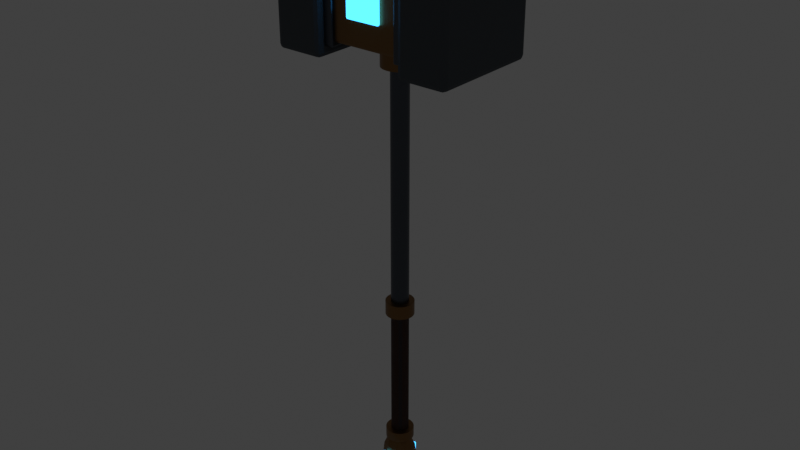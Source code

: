 # Source: SiegeBreaker_Blockout.blend  (saved by Blender 3.0.42; exported with 4.5.12 LTS)
import bpy
from mathutils import Matrix  # noqa: F401  (used for matrix-valued properties, if any)

bpy.ops.wm.read_factory_settings(use_empty=True)
scene = bpy.context.scene
scene.name = 'Scene'

# ---- collections
col_collection = bpy.data.collections.new('Collection'); scene.collection.children.link(col_collection)
col_sb_asset = bpy.data.collections.new('SB_ASSET'); scene.collection.children.link(col_sb_asset)

# ---- materials (node trees are filled in below, after node groups)
mat_m_bronze = bpy.data.materials.new('M_Bronze')
mat_m_bronze.use_transparent_shadow = False
mat_m_bronze.diffuse_color = (0.23, 0.12, 0.045, 1.0)
mat_m_stone = bpy.data.materials.new('M_Stone')
mat_m_stone.use_transparent_shadow = False
mat_m_stone.diffuse_color = (0.055, 0.065, 0.075, 1.0)
mat_m_steel = bpy.data.materials.new('M_Steel')
mat_m_steel.use_transparent_shadow = False
mat_m_steel.diffuse_color = (0.08, 0.09, 0.105, 1.0)
mat_m_rune_emissive = bpy.data.materials.new('M_Rune_Emissive')
mat_m_rune_emissive.use_transparent_shadow = False
mat_m_rune_emissive.diffuse_color = (0.02, 0.18, 0.5, 1.0)
mat_m_leather = bpy.data.materials.new('M_Leather')
mat_m_leather.use_transparent_shadow = False
mat_m_leather.diffuse_color = (0.12, 0.045, 0.02, 1.0)

# ---- material node trees
mat_m_bronze.use_nodes = True; mat_m_bronze.node_tree.nodes.clear()
_N = mat_m_bronze.node_tree.nodes; _L = mat_m_bronze.node_tree.links
n0 = _N.new('ShaderNodeBsdfPrincipled'); n0.name = 'Principled BSDF'; n0.location = (10, 300)
n0.distribution = 'GGX'
n0.subsurface_method = 'RANDOM_WALK_SKIN'
n0.inputs[0].default_value = (0.23, 0.12, 0.045, 1.0)
n0.inputs[1].default_value = 1.0
n0.inputs[2].default_value = 0.45
n0.inputs[3].default_value = 1.45
n0.inputs[27].default_value = (0.0, 0.0, 0.0, 1.0)
n0.inputs[28].default_value = 1.0
n1 = _N.new('ShaderNodeOutputMaterial'); n1.name = 'Material Output'; n1.location = (300, 300)
_L.new(n0.outputs[0], n1.inputs[0])
n1.is_active_output = True
mat_m_stone.use_nodes = True; mat_m_stone.node_tree.nodes.clear()
_N = mat_m_stone.node_tree.nodes; _L = mat_m_stone.node_tree.links
n0 = _N.new('ShaderNodeBsdfPrincipled'); n0.name = 'Principled BSDF'; n0.location = (10, 300)
n0.distribution = 'GGX'
n0.subsurface_method = 'RANDOM_WALK_SKIN'
n0.inputs[0].default_value = (0.055, 0.065, 0.075, 1.0)
n0.inputs[2].default_value = 0.82
n0.inputs[3].default_value = 1.45
n0.inputs[27].default_value = (0.0, 0.0, 0.0, 1.0)
n0.inputs[28].default_value = 1.0
n1 = _N.new('ShaderNodeOutputMaterial'); n1.name = 'Material Output'; n1.location = (300, 300)
_L.new(n0.outputs[0], n1.inputs[0])
n1.is_active_output = True
mat_m_steel.use_nodes = True; mat_m_steel.node_tree.nodes.clear()
_N = mat_m_steel.node_tree.nodes; _L = mat_m_steel.node_tree.links
n0 = _N.new('ShaderNodeBsdfPrincipled'); n0.name = 'Principled BSDF'; n0.location = (10, 300)
n0.distribution = 'GGX'
n0.subsurface_method = 'RANDOM_WALK_SKIN'
n0.inputs[0].default_value = (0.08, 0.09, 0.105, 1.0)
n0.inputs[1].default_value = 1.0
n0.inputs[2].default_value = 0.38
n0.inputs[3].default_value = 1.45
n0.inputs[27].default_value = (0.0, 0.0, 0.0, 1.0)
n0.inputs[28].default_value = 1.0
n1 = _N.new('ShaderNodeOutputMaterial'); n1.name = 'Material Output'; n1.location = (300, 300)
_L.new(n0.outputs[0], n1.inputs[0])
n1.is_active_output = True
mat_m_rune_emissive.use_nodes = True; mat_m_rune_emissive.node_tree.nodes.clear()
_N = mat_m_rune_emissive.node_tree.nodes; _L = mat_m_rune_emissive.node_tree.links
n0 = _N.new('ShaderNodeBsdfPrincipled'); n0.name = 'Principled BSDF'; n0.location = (10, 300)
n0.distribution = 'GGX'
n0.subsurface_method = 'RANDOM_WALK_SKIN'
n0.inputs[0].default_value = (0.02, 0.18, 0.5, 1.0)
n0.inputs[1].default_value = 0.1
n0.inputs[2].default_value = 0.22
n0.inputs[3].default_value = 1.45
n0.inputs[27].default_value = (0.05, 0.45, 1.0, 1.0)
n0.inputs[28].default_value = 3.0
n1 = _N.new('ShaderNodeOutputMaterial'); n1.name = 'Material Output'; n1.location = (300, 300)
_L.new(n0.outputs[0], n1.inputs[0])
n1.is_active_output = True
mat_m_leather.use_nodes = True; mat_m_leather.node_tree.nodes.clear()
_N = mat_m_leather.node_tree.nodes; _L = mat_m_leather.node_tree.links
n0 = _N.new('ShaderNodeBsdfPrincipled'); n0.name = 'Principled BSDF'; n0.location = (10, 300)
n0.distribution = 'GGX'
n0.subsurface_method = 'RANDOM_WALK_SKIN'
n0.inputs[0].default_value = (0.12, 0.045, 0.02, 1.0)
n0.inputs[2].default_value = 0.68
n0.inputs[3].default_value = 1.45
n0.inputs[27].default_value = (0.0, 0.0, 0.0, 1.0)
n0.inputs[28].default_value = 1.0
n1 = _N.new('ShaderNodeOutputMaterial'); n1.name = 'Material Output'; n1.location = (300, 300)
_L.new(n0.outputs[0], n1.inputs[0])
n1.is_active_output = True

# ---- world
world_world = bpy.data.worlds.new('World'); scene.world = world_world
world_world.use_nodes = True; world_world.node_tree.nodes.clear()
_N = world_world.node_tree.nodes; _L = world_world.node_tree.links
n0 = _N.new('ShaderNodeOutputWorld'); n0.name = 'World Output'; n0.location = (300, 300)
n1 = _N.new('ShaderNodeBackground'); n1.name = 'Background'; n1.location = (10, 300)
n1.inputs[0].default_value = (0.05088, 0.05088, 0.05088, 1.0)
_L.new(n1.outputs[0], n0.inputs[0])
n0.is_active_output = True
world_world.color = (0.05088, 0.05088, 0.05088)
world_world.use_sun_shadow = False
world_world.sun_shadow_jitter_overblur = 0.0

# ---- meshes
me_cube_001 = bpy.data.meshes.new('Cube.001')
me_cube_001.from_pydata([(-0.12, -0.13, -0.15), (-0.12, -0.13, 0.15), (-0.12, 0.13, -0.15), (-0.12, 0.13, 0.15), (0.12, -0.13, -0.15), (0.12, -0.13, 0.15), (0.12, 0.13, -0.15), (0.12, 0.13, 0.15)], [], [(0, 1, 3, 2), (2, 3, 7, 6), (6, 7, 5, 4), (4, 5, 1, 0), (2, 6, 4, 0), (7, 3, 1, 5)])
_uv = me_cube_001.uv_layers.new(name='UVMap')
_uv.uv.foreach_set('vector', [0.375, 0.0, 0.625, 0.0, 0.625, 0.25, 0.375, 0.25, 0.375, 0.25, 0.625, 0.25, 0.625, 0.5, 0.375, 0.5, 0.375, 0.5, 0.625, 0.5, 0.625, 0.75, 0.375, 0.75, 0.375, 0.75, 0.625, 0.75, 0.625, 1.0, 0.375, 1.0, 0.125, 0.5, 0.375, 0.5, 0.375, 0.75, 0.125, 0.75, 0.625, 0.5, 0.875, 0.5, 0.875, 0.75, 0.625, 0.75])
me_cube_001.materials.append(mat_m_bronze)
me_cube_001.use_remesh_fix_poles = True
me_cube_001.use_remesh_preserve_attributes = False
me_cube_001.update()
me_cube_002 = bpy.data.meshes.new('Cube.002')
me_cube_002.from_pydata([(-0.07, -0.16, -0.19), (-0.07, -0.16, 0.19), (-0.07, 0.16, -0.19), (-0.07, 0.16, 0.19), (0.07, -0.16, -0.19), (0.07, -0.16, 0.19), (0.07, 0.16, -0.19), (0.07, 0.16, 0.19)], [], [(0, 1, 3, 2), (2, 3, 7, 6), (6, 7, 5, 4), (4, 5, 1, 0), (2, 6, 4, 0), (7, 3, 1, 5)])
_uv = me_cube_002.uv_layers.new(name='UVMap')
_uv.uv.foreach_set('vector', [0.375, 0.0, 0.625, 0.0, 0.625, 0.25, 0.375, 0.25, 0.375, 0.25, 0.625, 0.25, 0.625, 0.5, 0.375, 0.5, 0.375, 0.5, 0.625, 0.5, 0.625, 0.75, 0.375, 0.75, 0.375, 0.75, 0.625, 0.75, 0.625, 1.0, 0.375, 1.0, 0.125, 0.5, 0.375, 0.5, 0.375, 0.75, 0.125, 0.75, 0.625, 0.5, 0.875, 0.5, 0.875, 0.75, 0.625, 0.75])
me_cube_002.materials.append(mat_m_stone)
me_cube_002.use_remesh_fix_poles = True
me_cube_002.use_remesh_preserve_attributes = False
me_cube_002.update()
me_cube_003 = bpy.data.meshes.new('Cube.003')
me_cube_003.from_pydata([(-0.07, -0.16, -0.19), (-0.07, -0.16, 0.19), (-0.07, 0.16, -0.19), (-0.07, 0.16, 0.19), (0.07, -0.16, -0.19), (0.07, -0.16, 0.19), (0.07, 0.16, -0.19), (0.07, 0.16, 0.19)], [], [(0, 1, 3, 2), (2, 3, 7, 6), (6, 7, 5, 4), (4, 5, 1, 0), (2, 6, 4, 0), (7, 3, 1, 5)])
_uv = me_cube_003.uv_layers.new(name='UVMap')
_uv.uv.foreach_set('vector', [0.375, 0.0, 0.625, 0.0, 0.625, 0.25, 0.375, 0.25, 0.375, 0.25, 0.625, 0.25, 0.625, 0.5, 0.375, 0.5, 0.375, 0.5, 0.625, 0.5, 0.625, 0.75, 0.375, 0.75, 0.375, 0.75, 0.625, 0.75, 0.625, 1.0, 0.375, 1.0, 0.125, 0.5, 0.375, 0.5, 0.375, 0.75, 0.125, 0.75, 0.625, 0.5, 0.875, 0.5, 0.875, 0.75, 0.625, 0.75])
me_cube_003.materials.append(mat_m_stone)
me_cube_003.use_remesh_fix_poles = True
me_cube_003.use_remesh_preserve_attributes = False
me_cube_003.update()
me_cube_004 = bpy.data.meshes.new('Cube.004')
me_cube_004.from_pydata([(-0.015, -0.14, -0.16), (-0.015, -0.14, 0.16), (-0.015, 0.14, -0.16), (-0.015, 0.14, 0.16), (0.015, -0.14, -0.16), (0.015, -0.14, 0.16), (0.015, 0.14, -0.16), (0.015, 0.14, 0.16)], [], [(0, 1, 3, 2), (2, 3, 7, 6), (6, 7, 5, 4), (4, 5, 1, 0), (2, 6, 4, 0), (7, 3, 1, 5)])
_uv = me_cube_004.uv_layers.new(name='UVMap')
_uv.uv.foreach_set('vector', [0.375, 0.0, 0.625, 0.0, 0.625, 0.25, 0.375, 0.25, 0.375, 0.25, 0.625, 0.25, 0.625, 0.5, 0.375, 0.5, 0.375, 0.5, 0.625, 0.5, 0.625, 0.75, 0.375, 0.75, 0.375, 0.75, 0.625, 0.75, 0.625, 1.0, 0.375, 1.0, 0.125, 0.5, 0.375, 0.5, 0.375, 0.75, 0.125, 0.75, 0.625, 0.5, 0.875, 0.5, 0.875, 0.75, 0.625, 0.75])
me_cube_004.materials.append(mat_m_steel)
me_cube_004.use_remesh_fix_poles = True
me_cube_004.use_remesh_preserve_attributes = False
me_cube_004.update()
me_cube_005 = bpy.data.meshes.new('Cube.005')
me_cube_005.from_pydata([(-0.015, -0.14, -0.16), (-0.015, -0.14, 0.16), (-0.015, 0.14, -0.16), (-0.015, 0.14, 0.16), (0.015, -0.14, -0.16), (0.015, -0.14, 0.16), (0.015, 0.14, -0.16), (0.015, 0.14, 0.16)], [], [(0, 1, 3, 2), (2, 3, 7, 6), (6, 7, 5, 4), (4, 5, 1, 0), (2, 6, 4, 0), (7, 3, 1, 5)])
_uv = me_cube_005.uv_layers.new(name='UVMap')
_uv.uv.foreach_set('vector', [0.375, 0.0, 0.625, 0.0, 0.625, 0.25, 0.375, 0.25, 0.375, 0.25, 0.625, 0.25, 0.625, 0.5, 0.375, 0.5, 0.375, 0.5, 0.625, 0.5, 0.625, 0.75, 0.375, 0.75, 0.375, 0.75, 0.625, 0.75, 0.625, 1.0, 0.375, 1.0, 0.125, 0.5, 0.375, 0.5, 0.375, 0.75, 0.125, 0.75, 0.625, 0.5, 0.875, 0.5, 0.875, 0.75, 0.625, 0.75])
me_cube_005.materials.append(mat_m_steel)
me_cube_005.use_remesh_fix_poles = True
me_cube_005.use_remesh_preserve_attributes = False
me_cube_005.update()
me_cube_006 = bpy.data.meshes.new('Cube.006')
me_cube_006.from_pydata([(-0.05, -0.005, -0.08), (-0.05, -0.005, 0.08), (-0.05, 0.005, -0.08), (-0.05, 0.005, 0.08), (0.05, -0.005, -0.08), (0.05, -0.005, 0.08), (0.05, 0.005, -0.08), (0.05, 0.005, 0.08)], [], [(0, 1, 3, 2), (2, 3, 7, 6), (6, 7, 5, 4), (4, 5, 1, 0), (2, 6, 4, 0), (7, 3, 1, 5)])
_uv = me_cube_006.uv_layers.new(name='UVMap')
_uv.uv.foreach_set('vector', [0.375, 0.0, 0.625, 0.0, 0.625, 0.25, 0.375, 0.25, 0.375, 0.25, 0.625, 0.25, 0.625, 0.5, 0.375, 0.5, 0.375, 0.5, 0.625, 0.5, 0.625, 0.75, 0.375, 0.75, 0.375, 0.75, 0.625, 0.75, 0.625, 1.0, 0.375, 1.0, 0.125, 0.5, 0.375, 0.5, 0.375, 0.75, 0.125, 0.75, 0.625, 0.5, 0.875, 0.5, 0.875, 0.75, 0.625, 0.75])
me_cube_006.materials.append(mat_m_rune_emissive)
me_cube_006.use_remesh_fix_poles = True
me_cube_006.use_remesh_preserve_attributes = False
me_cube_006.update()
me_cube_007 = bpy.data.meshes.new('Cube.007')
me_cube_007.from_pydata([(-0.04, -0.005, -0.07), (-0.04, -0.005, 0.07), (-0.04, 0.005, -0.07), (-0.04, 0.005, 0.07), (0.04, -0.005, -0.07), (0.04, -0.005, 0.07), (0.04, 0.005, -0.07), (0.04, 0.005, 0.07)], [], [(0, 1, 3, 2), (2, 3, 7, 6), (6, 7, 5, 4), (4, 5, 1, 0), (2, 6, 4, 0), (7, 3, 1, 5)])
_uv = me_cube_007.uv_layers.new(name='UVMap')
_uv.uv.foreach_set('vector', [0.375, 0.0, 0.625, 0.0, 0.625, 0.25, 0.375, 0.25, 0.375, 0.25, 0.625, 0.25, 0.625, 0.5, 0.375, 0.5, 0.375, 0.5, 0.625, 0.5, 0.625, 0.75, 0.375, 0.75, 0.375, 0.75, 0.625, 0.75, 0.625, 1.0, 0.375, 1.0, 0.125, 0.5, 0.375, 0.5, 0.375, 0.75, 0.125, 0.75, 0.625, 0.5, 0.875, 0.5, 0.875, 0.75, 0.625, 0.75])
me_cube_007.materials.append(mat_m_rune_emissive)
me_cube_007.use_remesh_fix_poles = True
me_cube_007.use_remesh_preserve_attributes = False
me_cube_007.update()
me_cylinder = bpy.data.meshes.new('Cylinder')
me_cylinder.from_pydata([(0.0, 0.025, -0.59), (0.0, 0.025, 0.59), (0.003263, 0.02479, -0.59), (0.003263, 0.02479, 0.59), (0.00647, 0.02415, -0.59), (0.00647, 0.02415, 0.59), (0.009567, 0.0231, -0.59), (0.009567, 0.0231, 0.59), (0.0125, 0.02165, -0.59), (0.0125, 0.02165, 0.59), (0.01522, 0.01983, -0.59), (0.01522, 0.01983, 0.59), (0.01768, 0.01768, -0.59), (0.01768, 0.01768, 0.59), (0.01983, 0.01522, -0.59), (0.01983, 0.01522, 0.59), (0.02165, 0.0125, -0.59), (0.02165, 0.0125, 0.59), (0.0231, 0.009567, -0.59), (0.0231, 0.009567, 0.59), (0.02415, 0.00647, -0.59), (0.02415, 0.00647, 0.59), (0.02479, 0.003263, -0.59), (0.02479, 0.003263, 0.59), (0.025, -1.093e-09, -0.59), (0.025, -1.093e-09, 0.59), (0.02479, -0.003263, -0.59), (0.02479, -0.003263, 0.59), (0.02415, -0.00647, -0.59), (0.02415, -0.00647, 0.59), (0.0231, -0.009567, -0.59), (0.0231, -0.009567, 0.59), (0.02165, -0.0125, -0.59), (0.02165, -0.0125, 0.59), (0.01983, -0.01522, -0.59), (0.01983, -0.01522, 0.59), (0.01768, -0.01768, -0.59), (0.01768, -0.01768, 0.59), (0.01522, -0.01983, -0.59), (0.01522, -0.01983, 0.59), (0.0125, -0.02165, -0.59), (0.0125, -0.02165, 0.59), (0.009567, -0.0231, -0.59), (0.009567, -0.0231, 0.59), (0.00647, -0.02415, -0.59), (0.00647, -0.02415, 0.59), (0.003263, -0.02479, -0.59), (0.003263, -0.02479, 0.59), (-2.186e-09, -0.025, -0.59), (-2.186e-09, -0.025, 0.59), (-0.003263, -0.02479, -0.59), (-0.003263, -0.02479, 0.59), (-0.00647, -0.02415, -0.59), (-0.00647, -0.02415, 0.59), (-0.009567, -0.0231, -0.59), (-0.009567, -0.0231, 0.59), (-0.0125, -0.02165, -0.59), (-0.0125, -0.02165, 0.59), (-0.01522, -0.01983, -0.59), (-0.01522, -0.01983, 0.59), (-0.01768, -0.01768, -0.59), (-0.01768, -0.01768, 0.59), (-0.01983, -0.01522, -0.59), (-0.01983, -0.01522, 0.59), (-0.02165, -0.0125, -0.59), (-0.02165, -0.0125, 0.59), (-0.0231, -0.009567, -0.59), (-0.0231, -0.009567, 0.59), (-0.02415, -0.00647, -0.59), (-0.02415, -0.00647, 0.59), (-0.02479, -0.003263, -0.59), (-0.02479, -0.003263, 0.59), (-0.025, 2.981e-10, -0.59), (-0.025, 2.981e-10, 0.59), (-0.02479, 0.003263, -0.59), (-0.02479, 0.003263, 0.59), (-0.02415, 0.00647, -0.59), (-0.02415, 0.00647, 0.59), (-0.0231, 0.009567, -0.59), (-0.0231, 0.009567, 0.59), (-0.02165, 0.0125, -0.59), (-0.02165, 0.0125, 0.59), (-0.01983, 0.01522, -0.59), (-0.01983, 0.01522, 0.59), (-0.01768, 0.01768, -0.59), (-0.01768, 0.01768, 0.59), (-0.01522, 0.01983, -0.59), (-0.01522, 0.01983, 0.59), (-0.0125, 0.02165, -0.59), (-0.0125, 0.02165, 0.59), (-0.009567, 0.0231, -0.59), (-0.009567, 0.0231, 0.59), (-0.00647, 0.02415, -0.59), (-0.00647, 0.02415, 0.59), (-0.003263, 0.02479, -0.59), (-0.003263, 0.02479, 0.59)], [], [(0, 1, 3, 2), (2, 3, 5, 4), (4, 5, 7, 6), (6, 7, 9, 8), (8, 9, 11, 10), (10, 11, 13, 12), (12, 13, 15, 14), (14, 15, 17, 16), (16, 17, 19, 18), (18, 19, 21, 20), (20, 21, 23, 22), (22, 23, 25, 24), (24, 25, 27, 26), (26, 27, 29, 28), (28, 29, 31, 30), (30, 31, 33, 32), (32, 33, 35, 34), (34, 35, 37, 36), (36, 37, 39, 38), (38, 39, 41, 40), (40, 41, 43, 42), (42, 43, 45, 44), (44, 45, 47, 46), (46, 47, 49, 48), (48, 49, 51, 50), (50, 51, 53, 52), (52, 53, 55, 54), (54, 55, 57, 56), (56, 57, 59, 58), (58, 59, 61, 60), (60, 61, 63, 62), (62, 63, 65, 64), (64, 65, 67, 66), (66, 67, 69, 68), (68, 69, 71, 70), (70, 71, 73, 72), (72, 73, 75, 74), (74, 75, 77, 76), (76, 77, 79, 78), (78, 79, 81, 80), (80, 81, 83, 82), (82, 83, 85, 84), (84, 85, 87, 86), (86, 87, 89, 88), (88, 89, 91, 90), (90, 91, 93, 92), (3, 1, 95, 93, 91, 89, 87, 85, 83, 81, 79, 77, 75, 73, 71, 69, 67, 65, 63, 61, 59, 57, 55, 53, 51, 49, 47, 45, 43, 41, 39, 37, 35, 33, 31, 29, 27, 25, 23, 21, 19, 17, 15, 13, 11, 9, 7, 5), (92, 93, 95, 94), (94, 95, 1, 0), (0, 2, 4, 6, 8, 10, 12, 14, 16, 18, 20, 22, 24, 26, 28, 30, 32, 34, 36, 38, 40, 42, 44, 46, 48, 50, 52, 54, 56, 58, 60, 62, 64, 66, 68, 70, 72, 74, 76, 78, 80, 82, 84, 86, 88, 90, 92, 94)])
_uv = me_cylinder.uv_layers.new(name='UVMap')
_uv.uv.foreach_set('vector', [1.0, 0.5, 1.0, 1.0, 0.9792, 1.0, 0.9792, 0.5, 0.9792, 0.5, 0.9792, 1.0, 0.9583, 1.0, 0.9583, 0.5, 0.9583, 0.5, 0.9583, 1.0, 0.9375, 1.0, 0.9375, 0.5, 0.9375, 0.5, 0.9375, 1.0, 0.9167, 1.0, 0.9167, 0.5, 0.9167, 0.5, 0.9167, 1.0, 0.8958, 1.0, 0.8958, 0.5, 0.8958, 0.5, 0.8958, 1.0, 0.875, 1.0, 0.875, 0.5, 0.875, 0.5, 0.875, 1.0, 0.8542, 1.0, 0.8542, 0.5, 0.8542, 0.5, 0.8542, 1.0, 0.8333, 1.0, 0.8333, 0.5, 0.8333, 0.5, 0.8333, 1.0, 0.8125, 1.0, 0.8125, 0.5, 0.8125, 0.5, 0.8125, 1.0, 0.7917, 1.0, 0.7917, 0.5, 0.7917, 0.5, 0.7917, 1.0, 0.7708, 1.0, 0.7708, 0.5, 0.7708, 0.5, 0.7708, 1.0, 0.75, 1.0, 0.75, 0.5, 0.75, 0.5, 0.75, 1.0, 0.7292, 1.0, 0.7292, 0.5, 0.7292, 0.5, 0.7292, 1.0, 0.7083, 1.0, 0.7083, 0.5, 0.7083, 0.5, 0.7083, 1.0, 0.6875, 1.0, 0.6875, 0.5, 0.6875, 0.5, 0.6875, 1.0, 0.6667, 1.0, 0.6667, 0.5, 0.6667, 0.5, 0.6667, 1.0, 0.6458, 1.0, 0.6458, 0.5, 0.6458, 0.5, 0.6458, 1.0, 0.625, 1.0, 0.625, 0.5, 0.625, 0.5, 0.625, 1.0, 0.6042, 1.0, 0.6042, 0.5, 0.6042, 0.5, 0.6042, 1.0, 0.5833, 1.0, 0.5833, 0.5, 0.5833, 0.5, 0.5833, 1.0, 0.5625, 1.0, 0.5625, 0.5, 0.5625, 0.5, 0.5625, 1.0, 0.5417, 1.0, 0.5417, 0.5, 0.5417, 0.5, 0.5417, 1.0, 0.5208, 1.0, 0.5208, 0.5, 0.5208, 0.5, 0.5208, 1.0, 0.5, 1.0, 0.5, 0.5, 0.5, 0.5, 0.5, 1.0, 0.4792, 1.0, 0.4792, 0.5, 0.4792, 0.5, 0.4792, 1.0, 0.4583, 1.0, 0.4583, 0.5, 0.4583, 0.5, 0.4583, 1.0, 0.4375, 1.0, 0.4375, 0.5, 0.4375, 0.5, 0.4375, 1.0, 0.4167, 1.0, 0.4167, 0.5, 0.4167, 0.5, 0.4167, 1.0, 0.3958, 1.0, 0.3958, 0.5, 0.3958, 0.5, 0.3958, 1.0, 0.375, 1.0, 0.375, 0.5, 0.375, 0.5, 0.375, 1.0, 0.3542, 1.0, 0.3542, 0.5, 0.3542, 0.5, 0.3542, 1.0, 0.3333, 1.0, 0.3333, 0.5, 0.3333, 0.5, 0.3333, 1.0, 0.3125, 1.0, 0.3125, 0.5, 0.3125, 0.5, 0.3125, 1.0, 0.2917, 1.0, 0.2917, 0.5, 0.2917, 0.5, 0.2917, 1.0, 0.2708, 1.0, 0.2708, 0.5, 0.2708, 0.5, 0.2708, 1.0, 0.25, 1.0, 0.25, 0.5, 0.25, 0.5, 0.25, 1.0, 0.2292, 1.0, 0.2292, 0.5, 0.2292, 0.5, 0.2292, 1.0, 0.2083, 1.0, 0.2083, 0.5, 0.2083, 0.5, 0.2083, 1.0, 0.1875, 1.0, 0.1875, 0.5, 0.1875, 0.5, 0.1875, 1.0, 0.1667, 1.0, 0.1667, 0.5, 0.1667, 0.5, 0.1667, 1.0, 0.1458, 1.0, 0.1458, 0.5, 0.1458, 0.5, 0.1458, 1.0, 0.125, 1.0, 0.125, 0.5, 0.125, 0.5, 0.125, 1.0, 0.1042, 1.0, 0.1042, 0.5, 0.1042, 0.5, 0.1042, 1.0, 0.08333, 1.0, 0.08333, 0.5, 0.08333, 0.5, 0.08333, 1.0, 0.0625, 1.0, 0.0625, 0.5, 0.0625, 0.5, 0.0625, 1.0, 0.04167, 1.0, 0.04167, 0.5, 0.2813, 0.4879, 0.25, 0.49, 0.2187, 0.4879, 0.1879, 0.4818, 0.1582, 0.4717, 0.13, 0.4578, 0.1039, 0.4404, 0.08029, 0.4197, 0.0596, 0.3961, 0.04215, 0.37, 0.02827, 0.3418, 0.01818, 0.3121, 0.01205, 0.2813, 0.01, 0.25, 0.01205, 0.2187, 0.01818, 0.1879, 0.02827, 0.1582, 0.04215, 0.13, 0.0596, 0.1039, 0.08029, 0.08029, 0.1039, 0.0596, 0.13, 0.04215, 0.1582, 0.02827, 0.1879, 0.01818, 0.2187, 0.01205, 0.25, 0.01, 0.2813, 0.01205, 0.3121, 0.01818, 0.3418, 0.02827, 0.37, 0.04215, 0.3961, 0.0596, 0.4197, 0.08029, 0.4404, 0.1039, 0.4578, 0.13, 0.4717, 0.1582, 0.4818, 0.1879, 0.4879, 0.2187, 0.49, 0.25, 0.4879, 0.2813, 0.4818, 0.3121, 0.4717, 0.3418, 0.4578, 0.37, 0.4404, 0.3961, 0.4197, 0.4197, 0.3961, 0.4404, 0.37, 0.4578, 0.3418, 0.4717, 0.3121, 0.4818, 0.04167, 0.5, 0.04167, 1.0, 0.02083, 1.0, 0.02083, 0.5, 0.02083, 0.5, 0.02083, 1.0, 3.763e-07, 1.0, 3.763e-07, 0.5, 0.75, 0.49, 0.7813, 0.4879, 0.8121, 0.4818, 0.8418, 0.4717, 0.87, 0.4578, 0.8961, 0.4404, 0.9197, 0.4197, 0.9404, 0.3961, 0.9578, 0.37, 0.9717, 0.3418, 0.9818, 0.3121, 0.9879, 0.2813, 0.99, 0.25, 0.9879, 0.2187, 0.9818, 0.1879, 0.9717, 0.1582, 0.9578, 0.13, 0.9404, 0.1039, 0.9197, 0.08029, 0.8961, 0.0596, 0.87, 0.04215, 0.8418, 0.02827, 0.8121, 0.01818, 0.7813, 0.01205, 0.75, 0.01, 0.7187, 0.01205, 0.6879, 0.01818, 0.6582, 0.02827, 0.63, 0.04215, 0.6039, 0.0596, 0.5803, 0.08029, 0.5596, 0.1039, 0.5422, 0.13, 0.5283, 0.1582, 0.5182, 0.1879, 0.5121, 0.2187, 0.51, 0.25, 0.5121, 0.2813, 0.5182, 0.3121, 0.5283, 0.3418, 0.5422, 0.37, 0.5596, 0.3961, 0.5803, 0.4197, 0.6039, 0.4404, 0.63, 0.4578, 0.6582, 0.4717, 0.6879, 0.4818, 0.7187, 0.4879])
me_cylinder.materials.append(mat_m_steel)
me_cylinder.use_remesh_fix_poles = True
me_cylinder.use_remesh_preserve_attributes = False
me_cylinder.update()
me_cylinder_001 = bpy.data.meshes.new('Cylinder.001')
me_cylinder_001.from_pydata([(0.0, 0.025, -0.21), (0.0, 0.025, 0.21), (0.003263, 0.02479, -0.21), (0.003263, 0.02479, 0.21), (0.00647, 0.02415, -0.21), (0.00647, 0.02415, 0.21), (0.009567, 0.0231, -0.21), (0.009567, 0.0231, 0.21), (0.0125, 0.02165, -0.21), (0.0125, 0.02165, 0.21), (0.01522, 0.01983, -0.21), (0.01522, 0.01983, 0.21), (0.01768, 0.01768, -0.21), (0.01768, 0.01768, 0.21), (0.01983, 0.01522, -0.21), (0.01983, 0.01522, 0.21), (0.02165, 0.0125, -0.21), (0.02165, 0.0125, 0.21), (0.0231, 0.009567, -0.21), (0.0231, 0.009567, 0.21), (0.02415, 0.00647, -0.21), (0.02415, 0.00647, 0.21), (0.02479, 0.003263, -0.21), (0.02479, 0.003263, 0.21), (0.025, -1.093e-09, -0.21), (0.025, -1.093e-09, 0.21), (0.02479, -0.003263, -0.21), (0.02479, -0.003263, 0.21), (0.02415, -0.00647, -0.21), (0.02415, -0.00647, 0.21), (0.0231, -0.009567, -0.21), (0.0231, -0.009567, 0.21), (0.02165, -0.0125, -0.21), (0.02165, -0.0125, 0.21), (0.01983, -0.01522, -0.21), (0.01983, -0.01522, 0.21), (0.01768, -0.01768, -0.21), (0.01768, -0.01768, 0.21), (0.01522, -0.01983, -0.21), (0.01522, -0.01983, 0.21), (0.0125, -0.02165, -0.21), (0.0125, -0.02165, 0.21), (0.009567, -0.0231, -0.21), (0.009567, -0.0231, 0.21), (0.00647, -0.02415, -0.21), (0.00647, -0.02415, 0.21), (0.003263, -0.02479, -0.21), (0.003263, -0.02479, 0.21), (-2.186e-09, -0.025, -0.21), (-2.186e-09, -0.025, 0.21), (-0.003263, -0.02479, -0.21), (-0.003263, -0.02479, 0.21), (-0.00647, -0.02415, -0.21), (-0.00647, -0.02415, 0.21), (-0.009567, -0.0231, -0.21), (-0.009567, -0.0231, 0.21), (-0.0125, -0.02165, -0.21), (-0.0125, -0.02165, 0.21), (-0.01522, -0.01983, -0.21), (-0.01522, -0.01983, 0.21), (-0.01768, -0.01768, -0.21), (-0.01768, -0.01768, 0.21), (-0.01983, -0.01522, -0.21), (-0.01983, -0.01522, 0.21), (-0.02165, -0.0125, -0.21), (-0.02165, -0.0125, 0.21), (-0.0231, -0.009567, -0.21), (-0.0231, -0.009567, 0.21), (-0.02415, -0.00647, -0.21), (-0.02415, -0.00647, 0.21), (-0.02479, -0.003263, -0.21), (-0.02479, -0.003263, 0.21), (-0.025, 2.981e-10, -0.21), (-0.025, 2.981e-10, 0.21), (-0.02479, 0.003263, -0.21), (-0.02479, 0.003263, 0.21), (-0.02415, 0.00647, -0.21), (-0.02415, 0.00647, 0.21), (-0.0231, 0.009567, -0.21), (-0.0231, 0.009567, 0.21), (-0.02165, 0.0125, -0.21), (-0.02165, 0.0125, 0.21), (-0.01983, 0.01522, -0.21), (-0.01983, 0.01522, 0.21), (-0.01768, 0.01768, -0.21), (-0.01768, 0.01768, 0.21), (-0.01522, 0.01983, -0.21), (-0.01522, 0.01983, 0.21), (-0.0125, 0.02165, -0.21), (-0.0125, 0.02165, 0.21), (-0.009567, 0.0231, -0.21), (-0.009567, 0.0231, 0.21), (-0.00647, 0.02415, -0.21), (-0.00647, 0.02415, 0.21), (-0.003263, 0.02479, -0.21), (-0.003263, 0.02479, 0.21)], [], [(0, 1, 3, 2), (2, 3, 5, 4), (4, 5, 7, 6), (6, 7, 9, 8), (8, 9, 11, 10), (10, 11, 13, 12), (12, 13, 15, 14), (14, 15, 17, 16), (16, 17, 19, 18), (18, 19, 21, 20), (20, 21, 23, 22), (22, 23, 25, 24), (24, 25, 27, 26), (26, 27, 29, 28), (28, 29, 31, 30), (30, 31, 33, 32), (32, 33, 35, 34), (34, 35, 37, 36), (36, 37, 39, 38), (38, 39, 41, 40), (40, 41, 43, 42), (42, 43, 45, 44), (44, 45, 47, 46), (46, 47, 49, 48), (48, 49, 51, 50), (50, 51, 53, 52), (52, 53, 55, 54), (54, 55, 57, 56), (56, 57, 59, 58), (58, 59, 61, 60), (60, 61, 63, 62), (62, 63, 65, 64), (64, 65, 67, 66), (66, 67, 69, 68), (68, 69, 71, 70), (70, 71, 73, 72), (72, 73, 75, 74), (74, 75, 77, 76), (76, 77, 79, 78), (78, 79, 81, 80), (80, 81, 83, 82), (82, 83, 85, 84), (84, 85, 87, 86), (86, 87, 89, 88), (88, 89, 91, 90), (90, 91, 93, 92), (3, 1, 95, 93, 91, 89, 87, 85, 83, 81, 79, 77, 75, 73, 71, 69, 67, 65, 63, 61, 59, 57, 55, 53, 51, 49, 47, 45, 43, 41, 39, 37, 35, 33, 31, 29, 27, 25, 23, 21, 19, 17, 15, 13, 11, 9, 7, 5), (92, 93, 95, 94), (94, 95, 1, 0), (0, 2, 4, 6, 8, 10, 12, 14, 16, 18, 20, 22, 24, 26, 28, 30, 32, 34, 36, 38, 40, 42, 44, 46, 48, 50, 52, 54, 56, 58, 60, 62, 64, 66, 68, 70, 72, 74, 76, 78, 80, 82, 84, 86, 88, 90, 92, 94)])
_uv = me_cylinder_001.uv_layers.new(name='UVMap')
_uv.uv.foreach_set('vector', [1.0, 0.5, 1.0, 1.0, 0.9792, 1.0, 0.9792, 0.5, 0.9792, 0.5, 0.9792, 1.0, 0.9583, 1.0, 0.9583, 0.5, 0.9583, 0.5, 0.9583, 1.0, 0.9375, 1.0, 0.9375, 0.5, 0.9375, 0.5, 0.9375, 1.0, 0.9167, 1.0, 0.9167, 0.5, 0.9167, 0.5, 0.9167, 1.0, 0.8958, 1.0, 0.8958, 0.5, 0.8958, 0.5, 0.8958, 1.0, 0.875, 1.0, 0.875, 0.5, 0.875, 0.5, 0.875, 1.0, 0.8542, 1.0, 0.8542, 0.5, 0.8542, 0.5, 0.8542, 1.0, 0.8333, 1.0, 0.8333, 0.5, 0.8333, 0.5, 0.8333, 1.0, 0.8125, 1.0, 0.8125, 0.5, 0.8125, 0.5, 0.8125, 1.0, 0.7917, 1.0, 0.7917, 0.5, 0.7917, 0.5, 0.7917, 1.0, 0.7708, 1.0, 0.7708, 0.5, 0.7708, 0.5, 0.7708, 1.0, 0.75, 1.0, 0.75, 0.5, 0.75, 0.5, 0.75, 1.0, 0.7292, 1.0, 0.7292, 0.5, 0.7292, 0.5, 0.7292, 1.0, 0.7083, 1.0, 0.7083, 0.5, 0.7083, 0.5, 0.7083, 1.0, 0.6875, 1.0, 0.6875, 0.5, 0.6875, 0.5, 0.6875, 1.0, 0.6667, 1.0, 0.6667, 0.5, 0.6667, 0.5, 0.6667, 1.0, 0.6458, 1.0, 0.6458, 0.5, 0.6458, 0.5, 0.6458, 1.0, 0.625, 1.0, 0.625, 0.5, 0.625, 0.5, 0.625, 1.0, 0.6042, 1.0, 0.6042, 0.5, 0.6042, 0.5, 0.6042, 1.0, 0.5833, 1.0, 0.5833, 0.5, 0.5833, 0.5, 0.5833, 1.0, 0.5625, 1.0, 0.5625, 0.5, 0.5625, 0.5, 0.5625, 1.0, 0.5417, 1.0, 0.5417, 0.5, 0.5417, 0.5, 0.5417, 1.0, 0.5208, 1.0, 0.5208, 0.5, 0.5208, 0.5, 0.5208, 1.0, 0.5, 1.0, 0.5, 0.5, 0.5, 0.5, 0.5, 1.0, 0.4792, 1.0, 0.4792, 0.5, 0.4792, 0.5, 0.4792, 1.0, 0.4583, 1.0, 0.4583, 0.5, 0.4583, 0.5, 0.4583, 1.0, 0.4375, 1.0, 0.4375, 0.5, 0.4375, 0.5, 0.4375, 1.0, 0.4167, 1.0, 0.4167, 0.5, 0.4167, 0.5, 0.4167, 1.0, 0.3958, 1.0, 0.3958, 0.5, 0.3958, 0.5, 0.3958, 1.0, 0.375, 1.0, 0.375, 0.5, 0.375, 0.5, 0.375, 1.0, 0.3542, 1.0, 0.3542, 0.5, 0.3542, 0.5, 0.3542, 1.0, 0.3333, 1.0, 0.3333, 0.5, 0.3333, 0.5, 0.3333, 1.0, 0.3125, 1.0, 0.3125, 0.5, 0.3125, 0.5, 0.3125, 1.0, 0.2917, 1.0, 0.2917, 0.5, 0.2917, 0.5, 0.2917, 1.0, 0.2708, 1.0, 0.2708, 0.5, 0.2708, 0.5, 0.2708, 1.0, 0.25, 1.0, 0.25, 0.5, 0.25, 0.5, 0.25, 1.0, 0.2292, 1.0, 0.2292, 0.5, 0.2292, 0.5, 0.2292, 1.0, 0.2083, 1.0, 0.2083, 0.5, 0.2083, 0.5, 0.2083, 1.0, 0.1875, 1.0, 0.1875, 0.5, 0.1875, 0.5, 0.1875, 1.0, 0.1667, 1.0, 0.1667, 0.5, 0.1667, 0.5, 0.1667, 1.0, 0.1458, 1.0, 0.1458, 0.5, 0.1458, 0.5, 0.1458, 1.0, 0.125, 1.0, 0.125, 0.5, 0.125, 0.5, 0.125, 1.0, 0.1042, 1.0, 0.1042, 0.5, 0.1042, 0.5, 0.1042, 1.0, 0.08333, 1.0, 0.08333, 0.5, 0.08333, 0.5, 0.08333, 1.0, 0.0625, 1.0, 0.0625, 0.5, 0.0625, 0.5, 0.0625, 1.0, 0.04167, 1.0, 0.04167, 0.5, 0.2813, 0.4879, 0.25, 0.49, 0.2187, 0.4879, 0.1879, 0.4818, 0.1582, 0.4717, 0.13, 0.4578, 0.1039, 0.4404, 0.08029, 0.4197, 0.0596, 0.3961, 0.04215, 0.37, 0.02827, 0.3418, 0.01818, 0.3121, 0.01205, 0.2813, 0.01, 0.25, 0.01205, 0.2187, 0.01818, 0.1879, 0.02827, 0.1582, 0.04215, 0.13, 0.0596, 0.1039, 0.08029, 0.08029, 0.1039, 0.0596, 0.13, 0.04215, 0.1582, 0.02827, 0.1879, 0.01818, 0.2187, 0.01205, 0.25, 0.01, 0.2813, 0.01205, 0.3121, 0.01818, 0.3418, 0.02827, 0.37, 0.04215, 0.3961, 0.0596, 0.4197, 0.08029, 0.4404, 0.1039, 0.4578, 0.13, 0.4717, 0.1582, 0.4818, 0.1879, 0.4879, 0.2187, 0.49, 0.25, 0.4879, 0.2813, 0.4818, 0.3121, 0.4717, 0.3418, 0.4578, 0.37, 0.4404, 0.3961, 0.4197, 0.4197, 0.3961, 0.4404, 0.37, 0.4578, 0.3418, 0.4717, 0.3121, 0.4818, 0.04167, 0.5, 0.04167, 1.0, 0.02083, 1.0, 0.02083, 0.5, 0.02083, 0.5, 0.02083, 1.0, 3.763e-07, 1.0, 3.763e-07, 0.5, 0.75, 0.49, 0.7813, 0.4879, 0.8121, 0.4818, 0.8418, 0.4717, 0.87, 0.4578, 0.8961, 0.4404, 0.9197, 0.4197, 0.9404, 0.3961, 0.9578, 0.37, 0.9717, 0.3418, 0.9818, 0.3121, 0.9879, 0.2813, 0.99, 0.25, 0.9879, 0.2187, 0.9818, 0.1879, 0.9717, 0.1582, 0.9578, 0.13, 0.9404, 0.1039, 0.9197, 0.08029, 0.8961, 0.0596, 0.87, 0.04215, 0.8418, 0.02827, 0.8121, 0.01818, 0.7813, 0.01205, 0.75, 0.01, 0.7187, 0.01205, 0.6879, 0.01818, 0.6582, 0.02827, 0.63, 0.04215, 0.6039, 0.0596, 0.5803, 0.08029, 0.5596, 0.1039, 0.5422, 0.13, 0.5283, 0.1582, 0.5182, 0.1879, 0.5121, 0.2187, 0.51, 0.25, 0.5121, 0.2813, 0.5182, 0.3121, 0.5283, 0.3418, 0.5422, 0.37, 0.5596, 0.3961, 0.5803, 0.4197, 0.6039, 0.4404, 0.63, 0.4578, 0.6582, 0.4717, 0.6879, 0.4818, 0.7187, 0.4879])
me_cylinder_001.materials.append(mat_m_leather)
me_cylinder_001.use_remesh_fix_poles = True
me_cylinder_001.use_remesh_preserve_attributes = False
me_cylinder_001.update()
me_cylinder_002 = bpy.data.meshes.new('Cylinder.002')
me_cylinder_002.from_pydata([(0.0, 0.04, -0.015), (0.0, 0.04, 0.015), (0.005221, 0.03966, -0.015), (0.005221, 0.03966, 0.015), (0.01035, 0.03864, -0.015), (0.01035, 0.03864, 0.015), (0.01531, 0.03696, -0.015), (0.01531, 0.03696, 0.015), (0.02, 0.03464, -0.015), (0.02, 0.03464, 0.015), (0.02435, 0.03173, -0.015), (0.02435, 0.03173, 0.015), (0.02828, 0.02828, -0.015), (0.02828, 0.02828, 0.015), (0.03173, 0.02435, -0.015), (0.03173, 0.02435, 0.015), (0.03464, 0.02, -0.015), (0.03464, 0.02, 0.015), (0.03696, 0.01531, -0.015), (0.03696, 0.01531, 0.015), (0.03864, 0.01035, -0.015), (0.03864, 0.01035, 0.015), (0.03966, 0.005221, -0.015), (0.03966, 0.005221, 0.015), (0.04, -1.748e-09, -0.015), (0.04, -1.748e-09, 0.015), (0.03966, -0.005221, -0.015), (0.03966, -0.005221, 0.015), (0.03864, -0.01035, -0.015), (0.03864, -0.01035, 0.015), (0.03696, -0.01531, -0.015), (0.03696, -0.01531, 0.015), (0.03464, -0.02, -0.015), (0.03464, -0.02, 0.015), (0.03173, -0.02435, -0.015), (0.03173, -0.02435, 0.015), (0.02828, -0.02828, -0.015), (0.02828, -0.02828, 0.015), (0.02435, -0.03173, -0.015), (0.02435, -0.03173, 0.015), (0.02, -0.03464, -0.015), (0.02, -0.03464, 0.015), (0.01531, -0.03696, -0.015), (0.01531, -0.03696, 0.015), (0.01035, -0.03864, -0.015), (0.01035, -0.03864, 0.015), (0.005221, -0.03966, -0.015), (0.005221, -0.03966, 0.015), (-3.497e-09, -0.04, -0.015), (-3.497e-09, -0.04, 0.015), (-0.005221, -0.03966, -0.015), (-0.005221, -0.03966, 0.015), (-0.01035, -0.03864, -0.015), (-0.01035, -0.03864, 0.015), (-0.01531, -0.03696, -0.015), (-0.01531, -0.03696, 0.015), (-0.02, -0.03464, -0.015), (-0.02, -0.03464, 0.015), (-0.02435, -0.03173, -0.015), (-0.02435, -0.03173, 0.015), (-0.02828, -0.02828, -0.015), (-0.02828, -0.02828, 0.015), (-0.03173, -0.02435, -0.015), (-0.03173, -0.02435, 0.015), (-0.03464, -0.02, -0.015), (-0.03464, -0.02, 0.015), (-0.03696, -0.01531, -0.015), (-0.03696, -0.01531, 0.015), (-0.03864, -0.01035, -0.015), (-0.03864, -0.01035, 0.015), (-0.03966, -0.005221, -0.015), (-0.03966, -0.005221, 0.015), (-0.04, 4.77e-10, -0.015), (-0.04, 4.77e-10, 0.015), (-0.03966, 0.005221, -0.015), (-0.03966, 0.005221, 0.015), (-0.03864, 0.01035, -0.015), (-0.03864, 0.01035, 0.015), (-0.03696, 0.01531, -0.015), (-0.03696, 0.01531, 0.015), (-0.03464, 0.02, -0.015), (-0.03464, 0.02, 0.015), (-0.03173, 0.02435, -0.015), (-0.03173, 0.02435, 0.015), (-0.02828, 0.02828, -0.015), (-0.02828, 0.02828, 0.015), (-0.02435, 0.03173, -0.015), (-0.02435, 0.03173, 0.015), (-0.02, 0.03464, -0.015), (-0.02, 0.03464, 0.015), (-0.01531, 0.03696, -0.015), (-0.01531, 0.03696, 0.015), (-0.01035, 0.03864, -0.015), (-0.01035, 0.03864, 0.015), (-0.005221, 0.03966, -0.015), (-0.005221, 0.03966, 0.015)], [], [(0, 1, 3, 2), (2, 3, 5, 4), (4, 5, 7, 6), (6, 7, 9, 8), (8, 9, 11, 10), (10, 11, 13, 12), (12, 13, 15, 14), (14, 15, 17, 16), (16, 17, 19, 18), (18, 19, 21, 20), (20, 21, 23, 22), (22, 23, 25, 24), (24, 25, 27, 26), (26, 27, 29, 28), (28, 29, 31, 30), (30, 31, 33, 32), (32, 33, 35, 34), (34, 35, 37, 36), (36, 37, 39, 38), (38, 39, 41, 40), (40, 41, 43, 42), (42, 43, 45, 44), (44, 45, 47, 46), (46, 47, 49, 48), (48, 49, 51, 50), (50, 51, 53, 52), (52, 53, 55, 54), (54, 55, 57, 56), (56, 57, 59, 58), (58, 59, 61, 60), (60, 61, 63, 62), (62, 63, 65, 64), (64, 65, 67, 66), (66, 67, 69, 68), (68, 69, 71, 70), (70, 71, 73, 72), (72, 73, 75, 74), (74, 75, 77, 76), (76, 77, 79, 78), (78, 79, 81, 80), (80, 81, 83, 82), (82, 83, 85, 84), (84, 85, 87, 86), (86, 87, 89, 88), (88, 89, 91, 90), (90, 91, 93, 92), (3, 1, 95, 93, 91, 89, 87, 85, 83, 81, 79, 77, 75, 73, 71, 69, 67, 65, 63, 61, 59, 57, 55, 53, 51, 49, 47, 45, 43, 41, 39, 37, 35, 33, 31, 29, 27, 25, 23, 21, 19, 17, 15, 13, 11, 9, 7, 5), (92, 93, 95, 94), (94, 95, 1, 0), (0, 2, 4, 6, 8, 10, 12, 14, 16, 18, 20, 22, 24, 26, 28, 30, 32, 34, 36, 38, 40, 42, 44, 46, 48, 50, 52, 54, 56, 58, 60, 62, 64, 66, 68, 70, 72, 74, 76, 78, 80, 82, 84, 86, 88, 90, 92, 94)])
_uv = me_cylinder_002.uv_layers.new(name='UVMap')
_uv.uv.foreach_set('vector', [1.0, 0.5, 1.0, 1.0, 0.9792, 1.0, 0.9792, 0.5, 0.9792, 0.5, 0.9792, 1.0, 0.9583, 1.0, 0.9583, 0.5, 0.9583, 0.5, 0.9583, 1.0, 0.9375, 1.0, 0.9375, 0.5, 0.9375, 0.5, 0.9375, 1.0, 0.9167, 1.0, 0.9167, 0.5, 0.9167, 0.5, 0.9167, 1.0, 0.8958, 1.0, 0.8958, 0.5, 0.8958, 0.5, 0.8958, 1.0, 0.875, 1.0, 0.875, 0.5, 0.875, 0.5, 0.875, 1.0, 0.8542, 1.0, 0.8542, 0.5, 0.8542, 0.5, 0.8542, 1.0, 0.8333, 1.0, 0.8333, 0.5, 0.8333, 0.5, 0.8333, 1.0, 0.8125, 1.0, 0.8125, 0.5, 0.8125, 0.5, 0.8125, 1.0, 0.7917, 1.0, 0.7917, 0.5, 0.7917, 0.5, 0.7917, 1.0, 0.7708, 1.0, 0.7708, 0.5, 0.7708, 0.5, 0.7708, 1.0, 0.75, 1.0, 0.75, 0.5, 0.75, 0.5, 0.75, 1.0, 0.7292, 1.0, 0.7292, 0.5, 0.7292, 0.5, 0.7292, 1.0, 0.7083, 1.0, 0.7083, 0.5, 0.7083, 0.5, 0.7083, 1.0, 0.6875, 1.0, 0.6875, 0.5, 0.6875, 0.5, 0.6875, 1.0, 0.6667, 1.0, 0.6667, 0.5, 0.6667, 0.5, 0.6667, 1.0, 0.6458, 1.0, 0.6458, 0.5, 0.6458, 0.5, 0.6458, 1.0, 0.625, 1.0, 0.625, 0.5, 0.625, 0.5, 0.625, 1.0, 0.6042, 1.0, 0.6042, 0.5, 0.6042, 0.5, 0.6042, 1.0, 0.5833, 1.0, 0.5833, 0.5, 0.5833, 0.5, 0.5833, 1.0, 0.5625, 1.0, 0.5625, 0.5, 0.5625, 0.5, 0.5625, 1.0, 0.5417, 1.0, 0.5417, 0.5, 0.5417, 0.5, 0.5417, 1.0, 0.5208, 1.0, 0.5208, 0.5, 0.5208, 0.5, 0.5208, 1.0, 0.5, 1.0, 0.5, 0.5, 0.5, 0.5, 0.5, 1.0, 0.4792, 1.0, 0.4792, 0.5, 0.4792, 0.5, 0.4792, 1.0, 0.4583, 1.0, 0.4583, 0.5, 0.4583, 0.5, 0.4583, 1.0, 0.4375, 1.0, 0.4375, 0.5, 0.4375, 0.5, 0.4375, 1.0, 0.4167, 1.0, 0.4167, 0.5, 0.4167, 0.5, 0.4167, 1.0, 0.3958, 1.0, 0.3958, 0.5, 0.3958, 0.5, 0.3958, 1.0, 0.375, 1.0, 0.375, 0.5, 0.375, 0.5, 0.375, 1.0, 0.3542, 1.0, 0.3542, 0.5, 0.3542, 0.5, 0.3542, 1.0, 0.3333, 1.0, 0.3333, 0.5, 0.3333, 0.5, 0.3333, 1.0, 0.3125, 1.0, 0.3125, 0.5, 0.3125, 0.5, 0.3125, 1.0, 0.2917, 1.0, 0.2917, 0.5, 0.2917, 0.5, 0.2917, 1.0, 0.2708, 1.0, 0.2708, 0.5, 0.2708, 0.5, 0.2708, 1.0, 0.25, 1.0, 0.25, 0.5, 0.25, 0.5, 0.25, 1.0, 0.2292, 1.0, 0.2292, 0.5, 0.2292, 0.5, 0.2292, 1.0, 0.2083, 1.0, 0.2083, 0.5, 0.2083, 0.5, 0.2083, 1.0, 0.1875, 1.0, 0.1875, 0.5, 0.1875, 0.5, 0.1875, 1.0, 0.1667, 1.0, 0.1667, 0.5, 0.1667, 0.5, 0.1667, 1.0, 0.1458, 1.0, 0.1458, 0.5, 0.1458, 0.5, 0.1458, 1.0, 0.125, 1.0, 0.125, 0.5, 0.125, 0.5, 0.125, 1.0, 0.1042, 1.0, 0.1042, 0.5, 0.1042, 0.5, 0.1042, 1.0, 0.08333, 1.0, 0.08333, 0.5, 0.08333, 0.5, 0.08333, 1.0, 0.0625, 1.0, 0.0625, 0.5, 0.0625, 0.5, 0.0625, 1.0, 0.04167, 1.0, 0.04167, 0.5, 0.2813, 0.4879, 0.25, 0.49, 0.2187, 0.4879, 0.1879, 0.4818, 0.1582, 0.4717, 0.13, 0.4578, 0.1039, 0.4404, 0.08029, 0.4197, 0.0596, 0.3961, 0.04215, 0.37, 0.02827, 0.3418, 0.01818, 0.3121, 0.01205, 0.2813, 0.01, 0.25, 0.01205, 0.2187, 0.01818, 0.1879, 0.02827, 0.1582, 0.04215, 0.13, 0.0596, 0.1039, 0.08029, 0.08029, 0.1039, 0.0596, 0.13, 0.04215, 0.1582, 0.02827, 0.1879, 0.01818, 0.2187, 0.01205, 0.25, 0.01, 0.2813, 0.01205, 0.3121, 0.01818, 0.3418, 0.02827, 0.37, 0.04215, 0.3961, 0.0596, 0.4197, 0.08029, 0.4404, 0.1039, 0.4578, 0.13, 0.4717, 0.1582, 0.4818, 0.1879, 0.4879, 0.2187, 0.49, 0.25, 0.4879, 0.2813, 0.4818, 0.3121, 0.4717, 0.3418, 0.4578, 0.37, 0.4404, 0.3961, 0.4197, 0.4197, 0.3961, 0.4404, 0.37, 0.4578, 0.3418, 0.4717, 0.3121, 0.4818, 0.04167, 0.5, 0.04167, 1.0, 0.02083, 1.0, 0.02083, 0.5, 0.02083, 0.5, 0.02083, 1.0, 3.763e-07, 1.0, 3.763e-07, 0.5, 0.75, 0.49, 0.7813, 0.4879, 0.8121, 0.4818, 0.8418, 0.4717, 0.87, 0.4578, 0.8961, 0.4404, 0.9197, 0.4197, 0.9404, 0.3961, 0.9578, 0.37, 0.9717, 0.3418, 0.9818, 0.3121, 0.9879, 0.2813, 0.99, 0.25, 0.9879, 0.2187, 0.9818, 0.1879, 0.9717, 0.1582, 0.9578, 0.13, 0.9404, 0.1039, 0.9197, 0.08029, 0.8961, 0.0596, 0.87, 0.04215, 0.8418, 0.02827, 0.8121, 0.01818, 0.7813, 0.01205, 0.75, 0.01, 0.7187, 0.01205, 0.6879, 0.01818, 0.6582, 0.02827, 0.63, 0.04215, 0.6039, 0.0596, 0.5803, 0.08029, 0.5596, 0.1039, 0.5422, 0.13, 0.5283, 0.1582, 0.5182, 0.1879, 0.5121, 0.2187, 0.51, 0.25, 0.5121, 0.2813, 0.5182, 0.3121, 0.5283, 0.3418, 0.5422, 0.37, 0.5596, 0.3961, 0.5803, 0.4197, 0.6039, 0.4404, 0.63, 0.4578, 0.6582, 0.4717, 0.6879, 0.4818, 0.7187, 0.4879])
me_cylinder_002.materials.append(mat_m_bronze)
me_cylinder_002.use_remesh_fix_poles = True
me_cylinder_002.use_remesh_preserve_attributes = False
me_cylinder_002.update()
me_cylinder_003 = bpy.data.meshes.new('Cylinder.003')
me_cylinder_003.from_pydata([(0.0, 0.04, -0.02), (0.0, 0.04, 0.02), (0.005221, 0.03966, -0.02), (0.005221, 0.03966, 0.02), (0.01035, 0.03864, -0.02), (0.01035, 0.03864, 0.02), (0.01531, 0.03696, -0.02), (0.01531, 0.03696, 0.02), (0.02, 0.03464, -0.02), (0.02, 0.03464, 0.02), (0.02435, 0.03173, -0.02), (0.02435, 0.03173, 0.02), (0.02828, 0.02828, -0.02), (0.02828, 0.02828, 0.02), (0.03173, 0.02435, -0.02), (0.03173, 0.02435, 0.02), (0.03464, 0.02, -0.02), (0.03464, 0.02, 0.02), (0.03696, 0.01531, -0.02), (0.03696, 0.01531, 0.02), (0.03864, 0.01035, -0.02), (0.03864, 0.01035, 0.02), (0.03966, 0.005221, -0.02), (0.03966, 0.005221, 0.02), (0.04, -1.748e-09, -0.02), (0.04, -1.748e-09, 0.02), (0.03966, -0.005221, -0.02), (0.03966, -0.005221, 0.02), (0.03864, -0.01035, -0.02), (0.03864, -0.01035, 0.02), (0.03696, -0.01531, -0.02), (0.03696, -0.01531, 0.02), (0.03464, -0.02, -0.02), (0.03464, -0.02, 0.02), (0.03173, -0.02435, -0.02), (0.03173, -0.02435, 0.02), (0.02828, -0.02828, -0.02), (0.02828, -0.02828, 0.02), (0.02435, -0.03173, -0.02), (0.02435, -0.03173, 0.02), (0.02, -0.03464, -0.02), (0.02, -0.03464, 0.02), (0.01531, -0.03696, -0.02), (0.01531, -0.03696, 0.02), (0.01035, -0.03864, -0.02), (0.01035, -0.03864, 0.02), (0.005221, -0.03966, -0.02), (0.005221, -0.03966, 0.02), (-3.497e-09, -0.04, -0.02), (-3.497e-09, -0.04, 0.02), (-0.005221, -0.03966, -0.02), (-0.005221, -0.03966, 0.02), (-0.01035, -0.03864, -0.02), (-0.01035, -0.03864, 0.02), (-0.01531, -0.03696, -0.02), (-0.01531, -0.03696, 0.02), (-0.02, -0.03464, -0.02), (-0.02, -0.03464, 0.02), (-0.02435, -0.03173, -0.02), (-0.02435, -0.03173, 0.02), (-0.02828, -0.02828, -0.02), (-0.02828, -0.02828, 0.02), (-0.03173, -0.02435, -0.02), (-0.03173, -0.02435, 0.02), (-0.03464, -0.02, -0.02), (-0.03464, -0.02, 0.02), (-0.03696, -0.01531, -0.02), (-0.03696, -0.01531, 0.02), (-0.03864, -0.01035, -0.02), (-0.03864, -0.01035, 0.02), (-0.03966, -0.005221, -0.02), (-0.03966, -0.005221, 0.02), (-0.04, 4.77e-10, -0.02), (-0.04, 4.77e-10, 0.02), (-0.03966, 0.005221, -0.02), (-0.03966, 0.005221, 0.02), (-0.03864, 0.01035, -0.02), (-0.03864, 0.01035, 0.02), (-0.03696, 0.01531, -0.02), (-0.03696, 0.01531, 0.02), (-0.03464, 0.02, -0.02), (-0.03464, 0.02, 0.02), (-0.03173, 0.02435, -0.02), (-0.03173, 0.02435, 0.02), (-0.02828, 0.02828, -0.02), (-0.02828, 0.02828, 0.02), (-0.02435, 0.03173, -0.02), (-0.02435, 0.03173, 0.02), (-0.02, 0.03464, -0.02), (-0.02, 0.03464, 0.02), (-0.01531, 0.03696, -0.02), (-0.01531, 0.03696, 0.02), (-0.01035, 0.03864, -0.02), (-0.01035, 0.03864, 0.02), (-0.005221, 0.03966, -0.02), (-0.005221, 0.03966, 0.02)], [], [(0, 1, 3, 2), (2, 3, 5, 4), (4, 5, 7, 6), (6, 7, 9, 8), (8, 9, 11, 10), (10, 11, 13, 12), (12, 13, 15, 14), (14, 15, 17, 16), (16, 17, 19, 18), (18, 19, 21, 20), (20, 21, 23, 22), (22, 23, 25, 24), (24, 25, 27, 26), (26, 27, 29, 28), (28, 29, 31, 30), (30, 31, 33, 32), (32, 33, 35, 34), (34, 35, 37, 36), (36, 37, 39, 38), (38, 39, 41, 40), (40, 41, 43, 42), (42, 43, 45, 44), (44, 45, 47, 46), (46, 47, 49, 48), (48, 49, 51, 50), (50, 51, 53, 52), (52, 53, 55, 54), (54, 55, 57, 56), (56, 57, 59, 58), (58, 59, 61, 60), (60, 61, 63, 62), (62, 63, 65, 64), (64, 65, 67, 66), (66, 67, 69, 68), (68, 69, 71, 70), (70, 71, 73, 72), (72, 73, 75, 74), (74, 75, 77, 76), (76, 77, 79, 78), (78, 79, 81, 80), (80, 81, 83, 82), (82, 83, 85, 84), (84, 85, 87, 86), (86, 87, 89, 88), (88, 89, 91, 90), (90, 91, 93, 92), (3, 1, 95, 93, 91, 89, 87, 85, 83, 81, 79, 77, 75, 73, 71, 69, 67, 65, 63, 61, 59, 57, 55, 53, 51, 49, 47, 45, 43, 41, 39, 37, 35, 33, 31, 29, 27, 25, 23, 21, 19, 17, 15, 13, 11, 9, 7, 5), (92, 93, 95, 94), (94, 95, 1, 0), (0, 2, 4, 6, 8, 10, 12, 14, 16, 18, 20, 22, 24, 26, 28, 30, 32, 34, 36, 38, 40, 42, 44, 46, 48, 50, 52, 54, 56, 58, 60, 62, 64, 66, 68, 70, 72, 74, 76, 78, 80, 82, 84, 86, 88, 90, 92, 94)])
_uv = me_cylinder_003.uv_layers.new(name='UVMap')
_uv.uv.foreach_set('vector', [1.0, 0.5, 1.0, 1.0, 0.9792, 1.0, 0.9792, 0.5, 0.9792, 0.5, 0.9792, 1.0, 0.9583, 1.0, 0.9583, 0.5, 0.9583, 0.5, 0.9583, 1.0, 0.9375, 1.0, 0.9375, 0.5, 0.9375, 0.5, 0.9375, 1.0, 0.9167, 1.0, 0.9167, 0.5, 0.9167, 0.5, 0.9167, 1.0, 0.8958, 1.0, 0.8958, 0.5, 0.8958, 0.5, 0.8958, 1.0, 0.875, 1.0, 0.875, 0.5, 0.875, 0.5, 0.875, 1.0, 0.8542, 1.0, 0.8542, 0.5, 0.8542, 0.5, 0.8542, 1.0, 0.8333, 1.0, 0.8333, 0.5, 0.8333, 0.5, 0.8333, 1.0, 0.8125, 1.0, 0.8125, 0.5, 0.8125, 0.5, 0.8125, 1.0, 0.7917, 1.0, 0.7917, 0.5, 0.7917, 0.5, 0.7917, 1.0, 0.7708, 1.0, 0.7708, 0.5, 0.7708, 0.5, 0.7708, 1.0, 0.75, 1.0, 0.75, 0.5, 0.75, 0.5, 0.75, 1.0, 0.7292, 1.0, 0.7292, 0.5, 0.7292, 0.5, 0.7292, 1.0, 0.7083, 1.0, 0.7083, 0.5, 0.7083, 0.5, 0.7083, 1.0, 0.6875, 1.0, 0.6875, 0.5, 0.6875, 0.5, 0.6875, 1.0, 0.6667, 1.0, 0.6667, 0.5, 0.6667, 0.5, 0.6667, 1.0, 0.6458, 1.0, 0.6458, 0.5, 0.6458, 0.5, 0.6458, 1.0, 0.625, 1.0, 0.625, 0.5, 0.625, 0.5, 0.625, 1.0, 0.6042, 1.0, 0.6042, 0.5, 0.6042, 0.5, 0.6042, 1.0, 0.5833, 1.0, 0.5833, 0.5, 0.5833, 0.5, 0.5833, 1.0, 0.5625, 1.0, 0.5625, 0.5, 0.5625, 0.5, 0.5625, 1.0, 0.5417, 1.0, 0.5417, 0.5, 0.5417, 0.5, 0.5417, 1.0, 0.5208, 1.0, 0.5208, 0.5, 0.5208, 0.5, 0.5208, 1.0, 0.5, 1.0, 0.5, 0.5, 0.5, 0.5, 0.5, 1.0, 0.4792, 1.0, 0.4792, 0.5, 0.4792, 0.5, 0.4792, 1.0, 0.4583, 1.0, 0.4583, 0.5, 0.4583, 0.5, 0.4583, 1.0, 0.4375, 1.0, 0.4375, 0.5, 0.4375, 0.5, 0.4375, 1.0, 0.4167, 1.0, 0.4167, 0.5, 0.4167, 0.5, 0.4167, 1.0, 0.3958, 1.0, 0.3958, 0.5, 0.3958, 0.5, 0.3958, 1.0, 0.375, 1.0, 0.375, 0.5, 0.375, 0.5, 0.375, 1.0, 0.3542, 1.0, 0.3542, 0.5, 0.3542, 0.5, 0.3542, 1.0, 0.3333, 1.0, 0.3333, 0.5, 0.3333, 0.5, 0.3333, 1.0, 0.3125, 1.0, 0.3125, 0.5, 0.3125, 0.5, 0.3125, 1.0, 0.2917, 1.0, 0.2917, 0.5, 0.2917, 0.5, 0.2917, 1.0, 0.2708, 1.0, 0.2708, 0.5, 0.2708, 0.5, 0.2708, 1.0, 0.25, 1.0, 0.25, 0.5, 0.25, 0.5, 0.25, 1.0, 0.2292, 1.0, 0.2292, 0.5, 0.2292, 0.5, 0.2292, 1.0, 0.2083, 1.0, 0.2083, 0.5, 0.2083, 0.5, 0.2083, 1.0, 0.1875, 1.0, 0.1875, 0.5, 0.1875, 0.5, 0.1875, 1.0, 0.1667, 1.0, 0.1667, 0.5, 0.1667, 0.5, 0.1667, 1.0, 0.1458, 1.0, 0.1458, 0.5, 0.1458, 0.5, 0.1458, 1.0, 0.125, 1.0, 0.125, 0.5, 0.125, 0.5, 0.125, 1.0, 0.1042, 1.0, 0.1042, 0.5, 0.1042, 0.5, 0.1042, 1.0, 0.08333, 1.0, 0.08333, 0.5, 0.08333, 0.5, 0.08333, 1.0, 0.0625, 1.0, 0.0625, 0.5, 0.0625, 0.5, 0.0625, 1.0, 0.04167, 1.0, 0.04167, 0.5, 0.2813, 0.4879, 0.25, 0.49, 0.2187, 0.4879, 0.1879, 0.4818, 0.1582, 0.4717, 0.13, 0.4578, 0.1039, 0.4404, 0.08029, 0.4197, 0.0596, 0.3961, 0.04215, 0.37, 0.02827, 0.3418, 0.01818, 0.3121, 0.01205, 0.2813, 0.01, 0.25, 0.01205, 0.2187, 0.01818, 0.1879, 0.02827, 0.1582, 0.04215, 0.13, 0.0596, 0.1039, 0.08029, 0.08029, 0.1039, 0.0596, 0.13, 0.04215, 0.1582, 0.02827, 0.1879, 0.01818, 0.2187, 0.01205, 0.25, 0.01, 0.2813, 0.01205, 0.3121, 0.01818, 0.3418, 0.02827, 0.37, 0.04215, 0.3961, 0.0596, 0.4197, 0.08029, 0.4404, 0.1039, 0.4578, 0.13, 0.4717, 0.1582, 0.4818, 0.1879, 0.4879, 0.2187, 0.49, 0.25, 0.4879, 0.2813, 0.4818, 0.3121, 0.4717, 0.3418, 0.4578, 0.37, 0.4404, 0.3961, 0.4197, 0.4197, 0.3961, 0.4404, 0.37, 0.4578, 0.3418, 0.4717, 0.3121, 0.4818, 0.04167, 0.5, 0.04167, 1.0, 0.02083, 1.0, 0.02083, 0.5, 0.02083, 0.5, 0.02083, 1.0, 3.763e-07, 1.0, 3.763e-07, 0.5, 0.75, 0.49, 0.7813, 0.4879, 0.8121, 0.4818, 0.8418, 0.4717, 0.87, 0.4578, 0.8961, 0.4404, 0.9197, 0.4197, 0.9404, 0.3961, 0.9578, 0.37, 0.9717, 0.3418, 0.9818, 0.3121, 0.9879, 0.2813, 0.99, 0.25, 0.9879, 0.2187, 0.9818, 0.1879, 0.9717, 0.1582, 0.9578, 0.13, 0.9404, 0.1039, 0.9197, 0.08029, 0.8961, 0.0596, 0.87, 0.04215, 0.8418, 0.02827, 0.8121, 0.01818, 0.7813, 0.01205, 0.75, 0.01, 0.7187, 0.01205, 0.6879, 0.01818, 0.6582, 0.02827, 0.63, 0.04215, 0.6039, 0.0596, 0.5803, 0.08029, 0.5596, 0.1039, 0.5422, 0.13, 0.5283, 0.1582, 0.5182, 0.1879, 0.5121, 0.2187, 0.51, 0.25, 0.5121, 0.2813, 0.5182, 0.3121, 0.5283, 0.3418, 0.5422, 0.37, 0.5596, 0.3961, 0.5803, 0.4197, 0.6039, 0.4404, 0.63, 0.4578, 0.6582, 0.4717, 0.6879, 0.4818, 0.7187, 0.4879])
me_cylinder_003.materials.append(mat_m_bronze)
me_cylinder_003.use_remesh_fix_poles = True
me_cylinder_003.use_remesh_preserve_attributes = False
me_cylinder_003.update()
me_cylinder_004 = bpy.data.meshes.new('Cylinder.004')
me_cylinder_004.from_pydata([(0.0, 0.05, -0.03), (0.0, 0.05, 0.03), (0.006526, 0.04957, -0.03), (0.006526, 0.04957, 0.03), (0.01294, 0.0483, -0.03), (0.01294, 0.0483, 0.03), (0.01913, 0.04619, -0.03), (0.01913, 0.04619, 0.03), (0.025, 0.0433, -0.03), (0.025, 0.0433, 0.03), (0.03044, 0.03967, -0.03), (0.03044, 0.03967, 0.03), (0.03536, 0.03536, -0.03), (0.03536, 0.03536, 0.03), (0.03967, 0.03044, -0.03), (0.03967, 0.03044, 0.03), (0.0433, 0.025, -0.03), (0.0433, 0.025, 0.03), (0.04619, 0.01913, -0.03), (0.04619, 0.01913, 0.03), (0.0483, 0.01294, -0.03), (0.0483, 0.01294, 0.03), (0.04957, 0.006526, -0.03), (0.04957, 0.006526, 0.03), (0.05, -2.186e-09, -0.03), (0.05, -2.186e-09, 0.03), (0.04957, -0.006526, -0.03), (0.04957, -0.006526, 0.03), (0.0483, -0.01294, -0.03), (0.0483, -0.01294, 0.03), (0.04619, -0.01913, -0.03), (0.04619, -0.01913, 0.03), (0.0433, -0.025, -0.03), (0.0433, -0.025, 0.03), (0.03967, -0.03044, -0.03), (0.03967, -0.03044, 0.03), (0.03536, -0.03536, -0.03), (0.03536, -0.03536, 0.03), (0.03044, -0.03967, -0.03), (0.03044, -0.03967, 0.03), (0.025, -0.0433, -0.03), (0.025, -0.0433, 0.03), (0.01913, -0.04619, -0.03), (0.01913, -0.04619, 0.03), (0.01294, -0.0483, -0.03), (0.01294, -0.0483, 0.03), (0.006526, -0.04957, -0.03), (0.006526, -0.04957, 0.03), (-4.371e-09, -0.05, -0.03), (-4.371e-09, -0.05, 0.03), (-0.006526, -0.04957, -0.03), (-0.006526, -0.04957, 0.03), (-0.01294, -0.0483, -0.03), (-0.01294, -0.0483, 0.03), (-0.01913, -0.04619, -0.03), (-0.01913, -0.04619, 0.03), (-0.025, -0.0433, -0.03), (-0.025, -0.0433, 0.03), (-0.03044, -0.03967, -0.03), (-0.03044, -0.03967, 0.03), (-0.03536, -0.03536, -0.03), (-0.03536, -0.03536, 0.03), (-0.03967, -0.03044, -0.03), (-0.03967, -0.03044, 0.03), (-0.0433, -0.025, -0.03), (-0.0433, -0.025, 0.03), (-0.04619, -0.01913, -0.03), (-0.04619, -0.01913, 0.03), (-0.0483, -0.01294, -0.03), (-0.0483, -0.01294, 0.03), (-0.04957, -0.006526, -0.03), (-0.04957, -0.006526, 0.03), (-0.05, 5.962e-10, -0.03), (-0.05, 5.962e-10, 0.03), (-0.04957, 0.006526, -0.03), (-0.04957, 0.006526, 0.03), (-0.0483, 0.01294, -0.03), (-0.0483, 0.01294, 0.03), (-0.04619, 0.01913, -0.03), (-0.04619, 0.01913, 0.03), (-0.0433, 0.025, -0.03), (-0.0433, 0.025, 0.03), (-0.03967, 0.03044, -0.03), (-0.03967, 0.03044, 0.03), (-0.03536, 0.03536, -0.03), (-0.03536, 0.03536, 0.03), (-0.03044, 0.03967, -0.03), (-0.03044, 0.03967, 0.03), (-0.025, 0.0433, -0.03), (-0.025, 0.0433, 0.03), (-0.01913, 0.04619, -0.03), (-0.01913, 0.04619, 0.03), (-0.01294, 0.0483, -0.03), (-0.01294, 0.0483, 0.03), (-0.006526, 0.04957, -0.03), (-0.006526, 0.04957, 0.03)], [], [(0, 1, 3, 2), (2, 3, 5, 4), (4, 5, 7, 6), (6, 7, 9, 8), (8, 9, 11, 10), (10, 11, 13, 12), (12, 13, 15, 14), (14, 15, 17, 16), (16, 17, 19, 18), (18, 19, 21, 20), (20, 21, 23, 22), (22, 23, 25, 24), (24, 25, 27, 26), (26, 27, 29, 28), (28, 29, 31, 30), (30, 31, 33, 32), (32, 33, 35, 34), (34, 35, 37, 36), (36, 37, 39, 38), (38, 39, 41, 40), (40, 41, 43, 42), (42, 43, 45, 44), (44, 45, 47, 46), (46, 47, 49, 48), (48, 49, 51, 50), (50, 51, 53, 52), (52, 53, 55, 54), (54, 55, 57, 56), (56, 57, 59, 58), (58, 59, 61, 60), (60, 61, 63, 62), (62, 63, 65, 64), (64, 65, 67, 66), (66, 67, 69, 68), (68, 69, 71, 70), (70, 71, 73, 72), (72, 73, 75, 74), (74, 75, 77, 76), (76, 77, 79, 78), (78, 79, 81, 80), (80, 81, 83, 82), (82, 83, 85, 84), (84, 85, 87, 86), (86, 87, 89, 88), (88, 89, 91, 90), (90, 91, 93, 92), (3, 1, 95, 93, 91, 89, 87, 85, 83, 81, 79, 77, 75, 73, 71, 69, 67, 65, 63, 61, 59, 57, 55, 53, 51, 49, 47, 45, 43, 41, 39, 37, 35, 33, 31, 29, 27, 25, 23, 21, 19, 17, 15, 13, 11, 9, 7, 5), (92, 93, 95, 94), (94, 95, 1, 0), (0, 2, 4, 6, 8, 10, 12, 14, 16, 18, 20, 22, 24, 26, 28, 30, 32, 34, 36, 38, 40, 42, 44, 46, 48, 50, 52, 54, 56, 58, 60, 62, 64, 66, 68, 70, 72, 74, 76, 78, 80, 82, 84, 86, 88, 90, 92, 94)])
_uv = me_cylinder_004.uv_layers.new(name='UVMap')
_uv.uv.foreach_set('vector', [1.0, 0.5, 1.0, 1.0, 0.9792, 1.0, 0.9792, 0.5, 0.9792, 0.5, 0.9792, 1.0, 0.9583, 1.0, 0.9583, 0.5, 0.9583, 0.5, 0.9583, 1.0, 0.9375, 1.0, 0.9375, 0.5, 0.9375, 0.5, 0.9375, 1.0, 0.9167, 1.0, 0.9167, 0.5, 0.9167, 0.5, 0.9167, 1.0, 0.8958, 1.0, 0.8958, 0.5, 0.8958, 0.5, 0.8958, 1.0, 0.875, 1.0, 0.875, 0.5, 0.875, 0.5, 0.875, 1.0, 0.8542, 1.0, 0.8542, 0.5, 0.8542, 0.5, 0.8542, 1.0, 0.8333, 1.0, 0.8333, 0.5, 0.8333, 0.5, 0.8333, 1.0, 0.8125, 1.0, 0.8125, 0.5, 0.8125, 0.5, 0.8125, 1.0, 0.7917, 1.0, 0.7917, 0.5, 0.7917, 0.5, 0.7917, 1.0, 0.7708, 1.0, 0.7708, 0.5, 0.7708, 0.5, 0.7708, 1.0, 0.75, 1.0, 0.75, 0.5, 0.75, 0.5, 0.75, 1.0, 0.7292, 1.0, 0.7292, 0.5, 0.7292, 0.5, 0.7292, 1.0, 0.7083, 1.0, 0.7083, 0.5, 0.7083, 0.5, 0.7083, 1.0, 0.6875, 1.0, 0.6875, 0.5, 0.6875, 0.5, 0.6875, 1.0, 0.6667, 1.0, 0.6667, 0.5, 0.6667, 0.5, 0.6667, 1.0, 0.6458, 1.0, 0.6458, 0.5, 0.6458, 0.5, 0.6458, 1.0, 0.625, 1.0, 0.625, 0.5, 0.625, 0.5, 0.625, 1.0, 0.6042, 1.0, 0.6042, 0.5, 0.6042, 0.5, 0.6042, 1.0, 0.5833, 1.0, 0.5833, 0.5, 0.5833, 0.5, 0.5833, 1.0, 0.5625, 1.0, 0.5625, 0.5, 0.5625, 0.5, 0.5625, 1.0, 0.5417, 1.0, 0.5417, 0.5, 0.5417, 0.5, 0.5417, 1.0, 0.5208, 1.0, 0.5208, 0.5, 0.5208, 0.5, 0.5208, 1.0, 0.5, 1.0, 0.5, 0.5, 0.5, 0.5, 0.5, 1.0, 0.4792, 1.0, 0.4792, 0.5, 0.4792, 0.5, 0.4792, 1.0, 0.4583, 1.0, 0.4583, 0.5, 0.4583, 0.5, 0.4583, 1.0, 0.4375, 1.0, 0.4375, 0.5, 0.4375, 0.5, 0.4375, 1.0, 0.4167, 1.0, 0.4167, 0.5, 0.4167, 0.5, 0.4167, 1.0, 0.3958, 1.0, 0.3958, 0.5, 0.3958, 0.5, 0.3958, 1.0, 0.375, 1.0, 0.375, 0.5, 0.375, 0.5, 0.375, 1.0, 0.3542, 1.0, 0.3542, 0.5, 0.3542, 0.5, 0.3542, 1.0, 0.3333, 1.0, 0.3333, 0.5, 0.3333, 0.5, 0.3333, 1.0, 0.3125, 1.0, 0.3125, 0.5, 0.3125, 0.5, 0.3125, 1.0, 0.2917, 1.0, 0.2917, 0.5, 0.2917, 0.5, 0.2917, 1.0, 0.2708, 1.0, 0.2708, 0.5, 0.2708, 0.5, 0.2708, 1.0, 0.25, 1.0, 0.25, 0.5, 0.25, 0.5, 0.25, 1.0, 0.2292, 1.0, 0.2292, 0.5, 0.2292, 0.5, 0.2292, 1.0, 0.2083, 1.0, 0.2083, 0.5, 0.2083, 0.5, 0.2083, 1.0, 0.1875, 1.0, 0.1875, 0.5, 0.1875, 0.5, 0.1875, 1.0, 0.1667, 1.0, 0.1667, 0.5, 0.1667, 0.5, 0.1667, 1.0, 0.1458, 1.0, 0.1458, 0.5, 0.1458, 0.5, 0.1458, 1.0, 0.125, 1.0, 0.125, 0.5, 0.125, 0.5, 0.125, 1.0, 0.1042, 1.0, 0.1042, 0.5, 0.1042, 0.5, 0.1042, 1.0, 0.08333, 1.0, 0.08333, 0.5, 0.08333, 0.5, 0.08333, 1.0, 0.0625, 1.0, 0.0625, 0.5, 0.0625, 0.5, 0.0625, 1.0, 0.04167, 1.0, 0.04167, 0.5, 0.2813, 0.4879, 0.25, 0.49, 0.2187, 0.4879, 0.1879, 0.4818, 0.1582, 0.4717, 0.13, 0.4578, 0.1039, 0.4404, 0.08029, 0.4197, 0.0596, 0.3961, 0.04215, 0.37, 0.02827, 0.3418, 0.01818, 0.3121, 0.01205, 0.2813, 0.01, 0.25, 0.01205, 0.2187, 0.01818, 0.1879, 0.02827, 0.1582, 0.04215, 0.13, 0.0596, 0.1039, 0.08029, 0.08029, 0.1039, 0.0596, 0.13, 0.04215, 0.1582, 0.02827, 0.1879, 0.01818, 0.2187, 0.01205, 0.25, 0.01, 0.2813, 0.01205, 0.3121, 0.01818, 0.3418, 0.02827, 0.37, 0.04215, 0.3961, 0.0596, 0.4197, 0.08029, 0.4404, 0.1039, 0.4578, 0.13, 0.4717, 0.1582, 0.4818, 0.1879, 0.4879, 0.2187, 0.49, 0.25, 0.4879, 0.2813, 0.4818, 0.3121, 0.4717, 0.3418, 0.4578, 0.37, 0.4404, 0.3961, 0.4197, 0.4197, 0.3961, 0.4404, 0.37, 0.4578, 0.3418, 0.4717, 0.3121, 0.4818, 0.04167, 0.5, 0.04167, 1.0, 0.02083, 1.0, 0.02083, 0.5, 0.02083, 0.5, 0.02083, 1.0, 3.763e-07, 1.0, 3.763e-07, 0.5, 0.75, 0.49, 0.7813, 0.4879, 0.8121, 0.4818, 0.8418, 0.4717, 0.87, 0.4578, 0.8961, 0.4404, 0.9197, 0.4197, 0.9404, 0.3961, 0.9578, 0.37, 0.9717, 0.3418, 0.9818, 0.3121, 0.9879, 0.2813, 0.99, 0.25, 0.9879, 0.2187, 0.9818, 0.1879, 0.9717, 0.1582, 0.9578, 0.13, 0.9404, 0.1039, 0.9197, 0.08029, 0.8961, 0.0596, 0.87, 0.04215, 0.8418, 0.02827, 0.8121, 0.01818, 0.7813, 0.01205, 0.75, 0.01, 0.7187, 0.01205, 0.6879, 0.01818, 0.6582, 0.02827, 0.63, 0.04215, 0.6039, 0.0596, 0.5803, 0.08029, 0.5596, 0.1039, 0.5422, 0.13, 0.5283, 0.1582, 0.5182, 0.1879, 0.5121, 0.2187, 0.51, 0.25, 0.5121, 0.2813, 0.5182, 0.3121, 0.5283, 0.3418, 0.5422, 0.37, 0.5596, 0.3961, 0.5803, 0.4197, 0.6039, 0.4404, 0.63, 0.4578, 0.6582, 0.4717, 0.6879, 0.4818, 0.7187, 0.4879])
me_cylinder_004.materials.append(mat_m_bronze)
me_cylinder_004.use_remesh_fix_poles = True
me_cylinder_004.use_remesh_preserve_attributes = False
me_cylinder_004.update()
me_icosphere = bpy.data.meshes.new('Icosphere')
me_icosphere.from_pydata([(0.0, 0.0, -0.09), (0.0398, -0.02366, -0.04025), (-0.0152, -0.03828, -0.04025), (-0.04919, 0.0, -0.04025), (-0.0152, 0.03828, -0.04025), (0.0398, 0.02366, -0.04025), (0.0152, -0.03828, 0.04025), (-0.0398, -0.02366, 0.04025), (-0.0398, 0.02366, 0.04025), (0.0152, 0.03828, 0.04025), (0.04919, 0.0, 0.04025), (0.0, 0.0, 0.09), (-0.008935, -0.0225, -0.07656), (0.02339, -0.01391, -0.07656), (0.01446, -0.03641, -0.04732), (0.04679, 0.0, -0.04732), (0.02339, 0.01391, -0.07656), (-0.02892, 0.0, -0.07656), (-0.03785, -0.0225, -0.04732), (-0.008935, 0.0225, -0.07656), (-0.03785, 0.0225, -0.04732), (0.01446, 0.03641, -0.04732), (0.05231, -0.01391, 0.0), (0.05231, 0.01391, 0.0), (0.0, -0.045, 0.0), (0.03233, -0.03641, 0.0), (-0.05231, -0.01391, 0.0), (-0.03233, -0.03641, 0.0), (-0.03233, 0.03641, 0.0), (-0.05231, 0.01391, 0.0), (0.03233, 0.03641, 0.0), (0.0, 0.045, 0.0), (0.03785, -0.0225, 0.04732), (-0.01446, -0.03641, 0.04732), (-0.04679, 0.0, 0.04732), (-0.01446, 0.03641, 0.04732), (0.03785, 0.0225, 0.04732), (0.008935, -0.0225, 0.07656), (0.02892, 0.0, 0.07656), (-0.02339, -0.01391, 0.07656), (-0.02339, 0.01391, 0.07656), (0.008935, 0.0225, 0.07656)], [], [(0, 13, 12), (1, 13, 15), (0, 12, 17), (0, 17, 19), (0, 19, 16), (1, 15, 22), (2, 14, 24), (3, 18, 26), (4, 20, 28), (5, 21, 30), (1, 22, 25), (2, 24, 27), (3, 26, 29), (4, 28, 31), (5, 30, 23), (6, 32, 37), (7, 33, 39), (8, 34, 40), (9, 35, 41), (10, 36, 38), (38, 41, 11), (38, 36, 41), (36, 9, 41), (41, 40, 11), (41, 35, 40), (35, 8, 40), (40, 39, 11), (40, 34, 39), (34, 7, 39), (39, 37, 11), (39, 33, 37), (33, 6, 37), (37, 38, 11), (37, 32, 38), (32, 10, 38), (23, 36, 10), (23, 30, 36), (30, 9, 36), (31, 35, 9), (31, 28, 35), (28, 8, 35), (29, 34, 8), (29, 26, 34), (26, 7, 34), (27, 33, 7), (27, 24, 33), (24, 6, 33), (25, 32, 6), (25, 22, 32), (22, 10, 32), (30, 31, 9), (30, 21, 31), (21, 4, 31), (28, 29, 8), (28, 20, 29), (20, 3, 29), (26, 27, 7), (26, 18, 27), (18, 2, 27), (24, 25, 6), (24, 14, 25), (14, 1, 25), (22, 23, 10), (22, 15, 23), (15, 5, 23), (16, 21, 5), (16, 19, 21), (19, 4, 21), (19, 20, 4), (19, 17, 20), (17, 3, 20), (17, 18, 3), (17, 12, 18), (12, 2, 18), (15, 16, 5), (15, 13, 16), (13, 0, 16), (12, 14, 2), (12, 13, 14), (13, 1, 14)])
_uv = me_icosphere.uv_layers.new(name='UVMap')
_uv.uv.foreach_set('vector', [0.1818, 0.0, 0.2273, 0.07873, 0.1364, 0.07873, 0.2727, 0.1575, 0.3182, 0.07873, 0.3636, 0.1575, 0.9091, 0.0, 0.9545, 0.07873, 0.8636, 0.07873, 0.7273, 0.0, 0.7727, 0.07873, 0.6818, 0.07873, 0.5455, 0.0, 0.5909, 0.07873, 0.5, 0.07873, 0.2727, 0.1575, 0.3636, 0.1575, 0.3182, 0.2362, 0.09091, 0.1575, 0.1818, 0.1575, 0.1364, 0.2362, 0.8182, 0.1575, 0.9091, 0.1575, 0.8636, 0.2362, 0.6364, 0.1575, 0.7273, 0.1575, 0.6818, 0.2362, 0.4545, 0.1575, 0.5455, 0.1575, 0.5, 0.2362, 0.2727, 0.1575, 0.3182, 0.2362, 0.2273, 0.2362, 0.09091, 0.1575, 0.1364, 0.2362, 0.04546, 0.2362, 0.8182, 0.1575, 0.8636, 0.2362, 0.7727, 0.2362, 0.6364, 0.1575, 0.6818, 0.2362, 0.5909, 0.2362, 0.4545, 0.1575, 0.5, 0.2362, 0.4091, 0.2362, 0.1818, 0.3149, 0.2727, 0.3149, 0.2273, 0.3937, 0.0, 0.3149, 0.09091, 0.3149, 0.04546, 0.3937, 0.7273, 0.3149, 0.8182, 0.3149, 0.7727, 0.3937, 0.5455, 0.3149, 0.6364, 0.3149, 0.5909, 0.3937, 0.3636, 0.3149, 0.4545, 0.3149, 0.4091, 0.3937, 0.4091, 0.3937, 0.5, 0.3937, 0.4545, 0.4724, 0.4091, 0.3937, 0.4545, 0.3149, 0.5, 0.3937, 0.4545, 0.3149, 0.5455, 0.3149, 0.5, 0.3937, 0.5909, 0.3937, 0.6818, 0.3937, 0.6364, 0.4724, 0.5909, 0.3937, 0.6364, 0.3149, 0.6818, 0.3937, 0.6364, 0.3149, 0.7273, 0.3149, 0.6818, 0.3937, 0.7727, 0.3937, 0.8636, 0.3937, 0.8182, 0.4724, 0.7727, 0.3937, 0.8182, 0.3149, 0.8636, 0.3937, 0.8182, 0.3149, 0.9091, 0.3149, 0.8636, 0.3937, 0.04546, 0.3937, 0.1364, 0.3937, 0.09091, 0.4724, 0.04546, 0.3937, 0.09091, 0.3149, 0.1364, 0.3937, 0.09091, 0.3149, 0.1818, 0.3149, 0.1364, 0.3937, 0.2273, 0.3937, 0.3182, 0.3937, 0.2727, 0.4724, 0.2273, 0.3937, 0.2727, 0.3149, 0.3182, 0.3937, 0.2727, 0.3149, 0.3636, 0.3149, 0.3182, 0.3937, 0.4091, 0.2362, 0.4545, 0.3149, 0.3636, 0.3149, 0.4091, 0.2362, 0.5, 0.2362, 0.4545, 0.3149, 0.5, 0.2362, 0.5455, 0.3149, 0.4545, 0.3149, 0.5909, 0.2362, 0.6364, 0.3149, 0.5455, 0.3149, 0.5909, 0.2362, 0.6818, 0.2362, 0.6364, 0.3149, 0.6818, 0.2362, 0.7273, 0.3149, 0.6364, 0.3149, 0.7727, 0.2362, 0.8182, 0.3149, 0.7273, 0.3149, 0.7727, 0.2362, 0.8636, 0.2362, 0.8182, 0.3149, 0.8636, 0.2362, 0.9091, 0.3149, 0.8182, 0.3149, 0.04546, 0.2362, 0.09091, 0.3149, 0.0, 0.3149, 0.04546, 0.2362, 0.1364, 0.2362, 0.09091, 0.3149, 0.1364, 0.2362, 0.1818, 0.3149, 0.09091, 0.3149, 0.2273, 0.2362, 0.2727, 0.3149, 0.1818, 0.3149, 0.2273, 0.2362, 0.3182, 0.2362, 0.2727, 0.3149, 0.3182, 0.2362, 0.3636, 0.3149, 0.2727, 0.3149, 0.5, 0.2362, 0.5909, 0.2362, 0.5455, 0.3149, 0.5, 0.2362, 0.5455, 0.1575, 0.5909, 0.2362, 0.5455, 0.1575, 0.6364, 0.1575, 0.5909, 0.2362, 0.6818, 0.2362, 0.7727, 0.2362, 0.7273, 0.3149, 0.6818, 0.2362, 0.7273, 0.1575, 0.7727, 0.2362, 0.7273, 0.1575, 0.8182, 0.1575, 0.7727, 0.2362, 0.8636, 0.2362, 0.9545, 0.2362, 0.9091, 0.3149, 0.8636, 0.2362, 0.9091, 0.1575, 0.9545, 0.2362, 0.9091, 0.1575, 1.0, 0.1575, 0.9545, 0.2362, 0.1364, 0.2362, 0.2273, 0.2362, 0.1818, 0.3149, 0.1364, 0.2362, 0.1818, 0.1575, 0.2273, 0.2362, 0.1818, 0.1575, 0.2727, 0.1575, 0.2273, 0.2362, 0.3182, 0.2362, 0.4091, 0.2362, 0.3636, 0.3149, 0.3182, 0.2362, 0.3636, 0.1575, 0.4091, 0.2362, 0.3636, 0.1575, 0.4545, 0.1575, 0.4091, 0.2362, 0.5, 0.07873, 0.5455, 0.1575, 0.4545, 0.1575, 0.5, 0.07873, 0.5909, 0.07873, 0.5455, 0.1575, 0.5909, 0.07873, 0.6364, 0.1575, 0.5455, 0.1575, 0.6818, 0.07873, 0.7273, 0.1575, 0.6364, 0.1575, 0.6818, 0.07873, 0.7727, 0.07873, 0.7273, 0.1575, 0.7727, 0.07873, 0.8182, 0.1575, 0.7273, 0.1575, 0.8636, 0.07873, 0.9091, 0.1575, 0.8182, 0.1575, 0.8636, 0.07873, 0.9545, 0.07873, 0.9091, 0.1575, 0.9545, 0.07873, 1.0, 0.1575, 0.9091, 0.1575, 0.3636, 0.1575, 0.4091, 0.07873, 0.4545, 0.1575, 0.3636, 0.1575, 0.3182, 0.07873, 0.4091, 0.07873, 0.3182, 0.07873, 0.3636, 0.0, 0.4091, 0.07873, 0.1364, 0.07873, 0.1818, 0.1575, 0.09091, 0.1575, 0.1364, 0.07873, 0.2273, 0.07873, 0.1818, 0.1575, 0.2273, 0.07873, 0.2727, 0.1575, 0.1818, 0.1575])
me_icosphere.materials.append(mat_m_bronze)
me_icosphere.use_remesh_fix_poles = True
me_icosphere.use_remesh_preserve_attributes = False
me_icosphere.update()
me_cube_008 = bpy.data.meshes.new('Cube.008')
me_cube_008.from_pydata([(-0.025, -0.005, -0.03), (-0.025, -0.005, 0.03), (-0.025, 0.005, -0.03), (-0.025, 0.005, 0.03), (0.025, -0.005, -0.03), (0.025, -0.005, 0.03), (0.025, 0.005, -0.03), (0.025, 0.005, 0.03)], [], [(0, 1, 3, 2), (2, 3, 7, 6), (6, 7, 5, 4), (4, 5, 1, 0), (2, 6, 4, 0), (7, 3, 1, 5)])
_uv = me_cube_008.uv_layers.new(name='UVMap')
_uv.uv.foreach_set('vector', [0.375, 0.0, 0.625, 0.0, 0.625, 0.25, 0.375, 0.25, 0.375, 0.25, 0.625, 0.25, 0.625, 0.5, 0.375, 0.5, 0.375, 0.5, 0.625, 0.5, 0.625, 0.75, 0.375, 0.75, 0.375, 0.75, 0.625, 0.75, 0.625, 1.0, 0.375, 1.0, 0.125, 0.5, 0.375, 0.5, 0.375, 0.75, 0.125, 0.75, 0.625, 0.5, 0.875, 0.5, 0.875, 0.75, 0.625, 0.75])
me_cube_008.materials.append(mat_m_rune_emissive)
me_cube_008.use_remesh_fix_poles = True
me_cube_008.use_remesh_preserve_attributes = False
me_cube_008.update()
me_cube_009 = bpy.data.meshes.new('Cube.009')
me_cube_009.from_pydata([(-0.02, -0.005, -0.025), (-0.02, -0.005, 0.025), (-0.02, 0.005, -0.025), (-0.02, 0.005, 0.025), (0.02, -0.005, -0.025), (0.02, -0.005, 0.025), (0.02, 0.005, -0.025), (0.02, 0.005, 0.025)], [], [(0, 1, 3, 2), (2, 3, 7, 6), (6, 7, 5, 4), (4, 5, 1, 0), (2, 6, 4, 0), (7, 3, 1, 5)])
_uv = me_cube_009.uv_layers.new(name='UVMap')
_uv.uv.foreach_set('vector', [0.375, 0.0, 0.625, 0.0, 0.625, 0.25, 0.375, 0.25, 0.375, 0.25, 0.625, 0.25, 0.625, 0.5, 0.375, 0.5, 0.375, 0.5, 0.625, 0.5, 0.625, 0.75, 0.375, 0.75, 0.375, 0.75, 0.625, 0.75, 0.625, 1.0, 0.375, 1.0, 0.125, 0.5, 0.375, 0.5, 0.375, 0.75, 0.125, 0.75, 0.625, 0.5, 0.875, 0.5, 0.875, 0.75, 0.625, 0.75])
me_cube_009.materials.append(mat_m_rune_emissive)
me_cube_009.use_remesh_fix_poles = True
me_cube_009.use_remesh_preserve_attributes = False
me_cube_009.update()

# ---- objects
ob_head_core = bpy.data.objects.new('Head_Core', me_cube_001)
ob_head_stone_left = bpy.data.objects.new('Head_Stone_Left', me_cube_002)
ob_head_stone_right = bpy.data.objects.new('Head_Stone_Right', me_cube_003)
ob_head_brace_left = bpy.data.objects.new('Head_Brace_Left', me_cube_004)
ob_head_brace_right = bpy.data.objects.new('Head_Brace_Right', me_cube_005)
ob_rune_core_front = bpy.data.objects.new('Rune_Core_Front', me_cube_006)
ob_rune_core_back = bpy.data.objects.new('Rune_Core_Back', me_cube_007)
ob_shaft_metal = bpy.data.objects.new('Shaft_Metal', me_cylinder)
ob_grip_leather = bpy.data.objects.new('Grip_Leather', me_cylinder_001)
ob_collar_18 = bpy.data.objects.new('Collar_18', me_cylinder_002)
ob_collar_60 = bpy.data.objects.new('Collar_60', me_cylinder_003)
ob_collar_132 = bpy.data.objects.new('Collar_132', me_cylinder_004)
ob_pommel = bpy.data.objects.new('Pommel', me_icosphere)
ob_pommel_rune_front = bpy.data.objects.new('Pommel_Rune_Front', me_cube_008)
ob_pommel_rune_back = bpy.data.objects.new('Pommel_Rune_Back', me_cube_009)
ob_siegebreaker_root = bpy.data.objects.new('SiegeBreaker_ROOT', None)

# ---- transforms, parenting, visibility, modifiers, constraints
ob_head_core.parent = ob_siegebreaker_root
ob_head_core.location = (0.0, 0.0, 1.51)
_m = ob_head_core.modifiers.new('Bevel', 'BEVEL')
_m.width = 0.008
_m.width_pct = 0.008
_m.segments = 2
ob_head_stone_left.parent = ob_siegebreaker_root
ob_head_stone_left.location = (-0.19, 0.0, 1.51)
_m = ob_head_stone_left.modifiers.new('Bevel', 'BEVEL')
_m.width = 0.014
_m.width_pct = 0.014
_m.segments = 2
ob_head_stone_right.parent = ob_siegebreaker_root
ob_head_stone_right.location = (0.19, 0.0, 1.51)
_m = ob_head_stone_right.modifiers.new('Bevel', 'BEVEL')
_m.width = 0.014
_m.width_pct = 0.014
_m.segments = 2
ob_head_brace_left.parent = ob_siegebreaker_root
ob_head_brace_left.location = (-0.11, 0.0, 1.51)
_m = ob_head_brace_left.modifiers.new('Bevel', 'BEVEL')
_m.width = 0.004
_m.width_pct = 0.004
_m.segments = 2
ob_head_brace_right.parent = ob_siegebreaker_root
ob_head_brace_right.location = (0.11, 0.0, 1.51)
_m = ob_head_brace_right.modifiers.new('Bevel', 'BEVEL')
_m.width = 0.004
_m.width_pct = 0.004
_m.segments = 2
ob_rune_core_front.parent = ob_siegebreaker_root
ob_rune_core_front.location = (0.0, -0.135, 1.51)
_m = ob_rune_core_front.modifiers.new('Bevel', 'BEVEL')
_m.width = 0.006
_m.width_pct = 0.006
_m.segments = 2
ob_rune_core_back.parent = ob_siegebreaker_root
ob_rune_core_back.location = (0.0, 0.135, 1.51)
_m = ob_rune_core_back.modifiers.new('Bevel', 'BEVEL')
_m.width = 0.006
_m.width_pct = 0.006
_m.segments = 2
ob_shaft_metal.parent = ob_siegebreaker_root
ob_shaft_metal.location = (0.0, 0.0, 0.73)
ob_grip_leather.parent = ob_siegebreaker_root
ob_grip_leather.location = (0.0, 0.0, 0.39)
ob_collar_18.parent = ob_siegebreaker_root
ob_collar_18.location = (0.0, 0.0, 0.18)
ob_collar_60.parent = ob_siegebreaker_root
ob_collar_60.location = (0.0, 0.0, 0.6)
ob_collar_132.parent = ob_siegebreaker_root
ob_collar_132.location = (0.0, 0.0, 1.32)
ob_pommel.parent = ob_siegebreaker_root
ob_pommel.location = (0.0, 0.0, 0.09)
ob_pommel_rune_front.parent = ob_siegebreaker_root
ob_pommel_rune_front.location = (0.0, -0.046, 0.09)
_m = ob_pommel_rune_front.modifiers.new('Bevel', 'BEVEL')
_m.width = 0.003
_m.width_pct = 0.003
_m.segments = 2
ob_pommel_rune_back.parent = ob_siegebreaker_root
ob_pommel_rune_back.location = (0.0, 0.046, 0.09)
_m = ob_pommel_rune_back.modifiers.new('Bevel', 'BEVEL')
_m.width = 0.003
_m.width_pct = 0.003
_m.segments = 2
ob_siegebreaker_root.location = (0.0, 0.0, 0.0)

# ---- collection membership
col_sb_asset.objects.link(ob_head_core)
col_sb_asset.objects.link(ob_head_stone_left)
col_sb_asset.objects.link(ob_head_stone_right)
col_sb_asset.objects.link(ob_head_brace_left)
col_sb_asset.objects.link(ob_head_brace_right)
col_sb_asset.objects.link(ob_rune_core_front)
col_sb_asset.objects.link(ob_rune_core_back)
col_sb_asset.objects.link(ob_shaft_metal)
col_sb_asset.objects.link(ob_grip_leather)
col_sb_asset.objects.link(ob_collar_18)
col_sb_asset.objects.link(ob_collar_60)
col_sb_asset.objects.link(ob_collar_132)
col_sb_asset.objects.link(ob_pommel)
col_sb_asset.objects.link(ob_pommel_rune_front)
col_sb_asset.objects.link(ob_pommel_rune_back)
col_sb_asset.objects.link(ob_siegebreaker_root)

# ---- scene / render settings (as saved in the file)
scene.frame_start = 1; scene.frame_end = 250; scene.frame_set(1)
scene.render.engine = 'BLENDER_EEVEE_NEXT'
scene.cycles.sampling_pattern = 'TABULATED_SOBOL'
scene.cycles.use_light_tree = False
scene.view_settings.view_transform = 'Standard'
bpy.context.view_layer.update()

# ---- added for rendering (the .blend has no active camera): camera
cam_auto = bpy.data.cameras.new('AutoCamera')
cam_auto.lens = 50.0
cam_auto.sensor_width = 36.0
cam_auto.clip_end = 1000.0
ob_auto_camera = bpy.data.objects.new('AutoCamera', cam_auto)
scene.collection.objects.link(ob_auto_camera)
ob_auto_camera.location = (1.67125, -2.0055, 2.187)
ob_auto_camera.rotation_euler = (1.09748, -7.21219e-08, 0.694738)
scene.camera = ob_auto_camera
bpy.context.view_layer.update()
